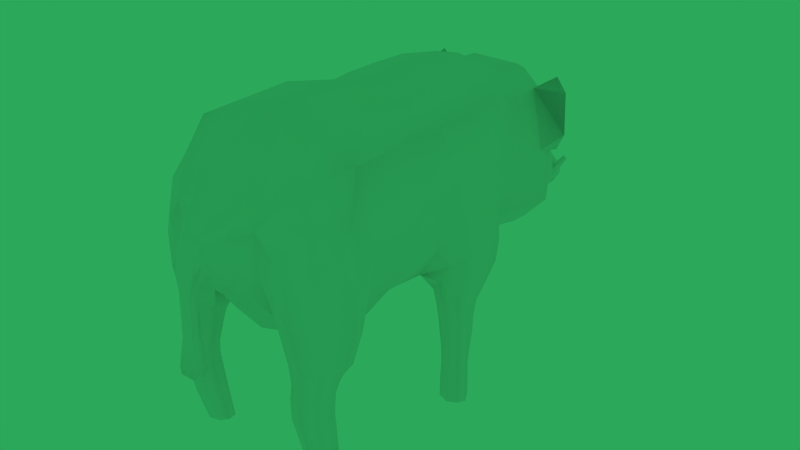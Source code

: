 # Source: boar.blend  (saved by Blender 2.74.0; exported with 4.5.12 LTS)
import bpy
from mathutils import Matrix  # noqa: F401  (used for matrix-valued properties, if any)

bpy.ops.wm.read_factory_settings(use_empty=True)
scene = bpy.context.scene
scene.name = 'Scene'

# ---- collections
col_collection_1 = bpy.data.collections.new('Collection 1'); scene.collection.children.link(col_collection_1)
col_collection_2 = bpy.data.collections.new('Collection 2'); scene.collection.children.link(col_collection_2)

# ---- materials (node trees are filled in below, after node groups)
mat_material = bpy.data.materials.new('Material')
mat_material.alpha_threshold = 0.0
mat_material.use_transparent_shadow = False
mat_material.roughness = 0.5

# ---- material node trees

# ---- world
world_world = bpy.data.worlds.new('World'); scene.world = world_world
world_world.color = (0.02469, 0.3931, 0.102)
world_world.use_sun_shadow = False
world_world.sun_shadow_jitter_overblur = 0.0
world_world.cycles.sampling_method = 'MANUAL'
world_world.cycles.sample_map_resolution = 256

# ---- meshes
me_cube_007 = bpy.data.meshes.new('Cube.007')
me_cube_007.from_pydata([(0.6391, -0.1376, 0.05192), (0.08151, -0.5738, -0.04079), (0.1791, 0.32, -0.5378), (0.04851, -0.7754, -0.2562), (0.1782, -0.5993, 0.1496), (0.4239, 1.805, 0.04731), (0.1702, 1.867, 0.5548), (0.3373, 2.083, -0.1237), (0.1188, 2.074, 0.2529), (0.1659, -0.2457, -0.4089), (0.09342, -0.7543, 0.1709), (0.04671, -0.7801, -0.524), (0.0237, -0.7423, -0.2378), (0.5508, -0.3901, -0.1046), (0.3524, -0.4374, -0.4725), (0.3404, -0.5348, -0.0382), (0.5026, -0.4056, 0.3675), (0.3725, -0.4559, -0.6677), (0.558, -0.1566, -0.5157), (0.5359, -0.3601, -0.4859), (0.3576, -0.2339, -0.4892), (0.3858, -0.3985, -1.02), (0.5161, -0.253, -0.6677), (0.5286, -0.4124, -0.66), (0.3599, -0.2965, -0.6754), (0.4443, -0.2503, -1.272), (0.5027, -0.2335, -1.02), (0.5238, -0.3705, -1.012), (0.3648, -0.2615, -1.028), (0.0237, -0.8086, -0.2746), (0.04671, -0.7284, 0.2983), (0.04671, -0.7908, 0.1096), (0.2215, -0.3662, 0.5748), (0.2119, 2.028, -0.4897), (0.243, 1.805, -0.5209), (0.09669, -0.6504, 0.3507), (0.2911, 0.2761, 0.7685), (0.1489, 0.9783, -0.4439), (0.274, 0.9783, 0.693), (0.2221, 1.458, 0.6242), (0.1816, 1.458, -0.5097), (0.5752, 1.028, -0.2965), (0.4624, 1.102, -0.5328), (0.4809, 0.9592, -0.7306), (0.4683, 0.7287, -0.5335), (0.5942, 0.9167, -0.5332), (0.3365, 0.9143, -0.5332), (0.4857, 0.9312, -0.9348), (0.4861, 0.7568, -0.7306), (0.586, 0.8586, -0.7306), (0.381, 0.8573, -0.7306), (0.4873, 0.9158, -1.176), (0.4903, 0.7801, -0.9348), (0.5818, 0.8562, -0.9348), (0.3942, 0.8552, -0.9348), (0.4896, 0.8464, -1.32), (0.4919, 0.7771, -1.176), (0.583, 0.8469, -1.176), (0.3963, 0.846, -1.176), (0.548, 1.026, 0.272), (0.1732, 2.384, -0.3735), (0.07152, 2.436, -0.2226), (0.06949, 2.549, -0.4522), (0.5252, 0.4256, 0.08303), (0.1032, 2.3, -0.4857), (0.4313, 1.418, 0.04488), (0.4786, 1.25, -0.3452), (0.4869, 0.7728, -0.3461), (0.2792, 0.6644, 0.6769), (0.4102, -0.376, 0.5251), (0.2611, -0.524, 0.06143), (0.3742, 0.3573, -0.3553), (0.1217, -0.4198, -0.228), (0.1146, -0.6972, 0.1962), (0.02832, -0.7232, 0.024), (0.1464, -0.5674, 0.001505), (0.1654, -0.6376, 0.3004), (0.2703, 0.9623, -0.4662), (0.4795, 0.9902, 0.5877), (0.1847, 1.671, 0.5579), (0.4089, 1.637, 0.0467), (0.1557, 1.977, 0.4935), (0.4095, 1.943, 0.004478), (0.4118, 1.805, -0.3333), (0.3126, 1.851, 0.4279), (0.08246, 2.251, -0.03235), (0.2415, 2.226, -0.2717), (0.3428, 2.042, -0.3807), (0.2375, 2.09, 0.1418), (0.1762, 2.323, -0.4547), (0.06801, 2.586, -0.3775), (0.5141, 0.3135, 0.5971), (0.3063, -0.2191, -0.3987), (0.1959, -0.01225, -0.5283), (0.5771, 0.03014, 0.1278), (0.08174, -0.7817, 0.1249), (0.0237, -0.8017, -0.008586), (0.04851, -0.772, 0.01543), (0.08174, -0.7349, 0.2665), (0.04671, -0.7333, -0.4741), (0.04671, -0.8269, -0.491), (0.08174, -0.7801, -0.4826), (0.04231, -0.7506, -0.2424), (0.04231, -0.8003, -0.27), (0.5425, -0.4214, 0.1549), (0.4317, -0.5256, -0.1075), (0.5434, -0.3552, -0.3415), (0.6367, -0.2277, -0.04714), (0.5952, -0.1168, -0.3158), (0.6245, -0.2302, 0.3483), (0.3391, -0.4666, -0.3044), (0.3853, -0.5464, 0.2208), (0.3582, -0.2673, -0.5823), (0.5303, -0.3856, -0.5785), (0.5222, -0.2157, -0.5839), (0.3678, -0.4372, -0.5809), (0.4441, -0.4496, -0.4951), (0.3067, -0.355, -0.4489), (0.4614, -0.1444, -0.5251), (0.5896, -0.239, -0.4831), (0.361, -0.3013, -0.8015), (0.5276, -0.4156, -0.7861), (0.5131, -0.2613, -0.7938), (0.3755, -0.4556, -0.7938), (0.4537, -0.474, -0.6619), (0.3271, -0.3871, -0.6735), (0.4349, -0.2349, -0.6735), (0.5614, -0.3218, -0.6619), (0.3778, -0.2122, -1.263), (0.5108, -0.3032, -1.258), (0.4852, -0.1999, -1.261), (0.4034, -0.3155, -1.261), (0.4601, -0.4187, -1.014), (0.3408, -0.337, -1.026), (0.4285, -0.2132, -1.026), (0.5477, -0.295, -1.014), (0.1608, 0.6753, -0.452), (0.1534, -0.5457, 0.4283), (0.05921, -0.7035, 0.3114), (0.1555, 1.237, -0.4905), (0.2114, 1.647, -0.5056), (0.2448, 1.932, -0.5283), (0.1599, 2.135, -0.4664), (0.2791, -0.09715, 0.7445), (0.04671, -0.7494, 0.2512), (0.0, -0.7423, -0.2378), (0.0, -0.8086, -0.2746), (0.0, -0.7801, -0.524), (0.0, -0.7284, 0.2983), (0.0, -0.7908, 0.1096), (0.0, -0.293, -0.4441), (0.0, -0.3662, 0.5677), (0.0, 2.543, -0.449), (0.0, 2.074, 0.3065), (0.0, 1.869, 0.5548), (0.0, 2.028, -0.5285), (0.0, 1.458, 0.6959), (0.0, 1.805, -0.5517), (0.0, -0.6504, 0.3507), (0.0, 0.2761, 0.837), (0.0, 0.3741, -0.6143), (0.0, -0.5993, -0.03016), (0.0, 0.9783, -0.4439), (0.2595, 1.237, 0.6903), (0.3348, 1.448, -0.33), (0.3855, 1.448, 0.4794), (0.0, 0.9783, 0.7647), (0.0, 1.458, -0.529), (0.5547, 0.8543, -0.3091), (0.5495, 1.193, -0.3085), (0.5935, 0.977, -0.4294), (0.5548, 1.05, -0.08065), (0.4654, 0.7319, -0.4422), (0.4587, 1.211, -0.4411), (0.3669, 0.8681, -0.6271), (0.5881, 0.8697, -0.6271), (0.4802, 0.7436, -0.6272), (0.4747, 0.9943, -0.627), (0.365, 1.058, -0.5329), (0.5612, 1.053, -0.5329), (0.5627, 0.7797, -0.5334), (0.3723, 0.7711, -0.5334), (0.3872, 0.8603, -0.8357), (0.585, 0.8615, -0.8357), (0.4885, 0.7689, -0.8357), (0.4836, 0.9529, -0.8357), (0.4033, 0.9352, -0.7306), (0.5598, 0.9325, -0.7306), (0.5611, 0.7844, -0.7306), (0.4098, 0.7798, -0.7306), (0.3984, 0.8483, -1.043), (0.58, 0.8492, -1.043), (0.4914, 0.7848, -1.043), (0.487, 0.9127, -1.043), (0.4148, 0.9134, -0.9348), (0.5578, 0.9113, -0.9348), (0.559, 0.8008, -0.9348), (0.4205, 0.7973, -0.9348), (0.3986, 0.846, -1.31), (0.5806, 0.8469, -1.31), (0.4918, 0.7703, -1.31), (0.4874, 0.9226, -1.31), (0.4168, 0.8994, -1.176), (0.559, 0.8975, -1.176), (0.5602, 0.796, -1.176), (0.4225, 0.7928, -1.176), (0.4598, 0.6981, -0.2136), (0.4358, 1.294, -0.2231), (0.1368, 2.539, -0.4474), (0.1308, 2.435, -0.2838), (0.07157, 2.484, -0.5199), (0.0, 2.413, -0.1757), (0.0, 2.295, -0.4915), (0.5377, 0.7613, 0.2181), (0.5157, 1.238, 0.2225), (0.3252, 0.702, -0.427), (0.2396, -0.4, -0.2425), (0.4835, 0.6886, 0.5622), (0.2829, -0.5517, 0.349), (0.1027, -0.702, 0.2826), (0.05004, -0.7343, 0.03496), (0.4533, 1.237, 0.5734), (0.3136, 1.231, -0.4283), (0.3317, 1.644, 0.4301), (0.3736, 1.644, -0.3233), (0.2922, 1.977, 0.3672), (0.4063, 1.936, -0.3558), (0.1739, 2.28, -0.1183), (0.2572, 2.159, -0.4123), (0.1238, 2.492, -0.4945), (0.1193, 2.568, -0.3917), (0.5611, -0.109, 0.6253), (0.4547, -0.01997, -0.3862), (0.07266, -0.7545, 0.2213), (0.04231, -0.7943, -0.002582), (0.07266, -0.7454, -0.4391), (0.07266, -0.8148, -0.4616), (0.6063, -0.2871, 0.1623), (0.4493, -0.5159, 0.09426), (0.4361, -0.4705, -0.3528), (0.6227, -0.2081, -0.3263), (0.3224, -0.3651, -0.5794), (0.4411, -0.1991, -0.601), (0.4514, -0.4538, -0.5822), (0.5662, -0.2877, -0.5757), (0.3302, -0.3885, -0.7996), (0.4334, -0.2427, -0.7996), (0.4551, -0.4742, -0.788), (0.5583, -0.3284, -0.788), (0.3628, -0.2738, -1.254), (0.4258, -0.1849, -1.254), (0.4628, -0.3422, -1.25), (0.5258, -0.2533, -1.25), (0.0, 0.6644, 0.7487), (0.0, 0.6699, -0.4895), (0.0, -0.5457, 0.4283), (0.0, -0.4635, -0.2311), (0.0, -0.7035, 0.3114), (0.0, -0.7266, 0.02665), (0.0, 1.237, -0.5047), (0.0, 1.68, 0.5579), (0.0, 1.647, -0.5318), (0.0, 1.971, 0.502), (0.0, 1.932, -0.5579), (0.0, 2.216, 0.03973), (0.0, 2.134, -0.4885), (0.0, 2.588, -0.3614), (0.0, 2.477, -0.5179), (0.0, -0.09715, 0.8131), (0.0, 0.02458, -0.6403), (0.0, -0.7494, 0.2512), (0.0, -0.8017, -0.008586), (0.0, -0.7333, -0.4741), (0.0, -0.8269, -0.491), (0.0, 1.237, 0.7621), (0.5338, 0.8608, -0.1157), (0.5619, 0.8015, -0.4328), (0.5223, 1.213, -0.1144), (0.5594, 1.15, -0.4321), (0.3911, 0.9646, -0.6271), (0.398, 0.772, -0.6272), (0.5597, 0.9612, -0.6271), (0.5611, 0.7778, -0.6272), (0.4088, 0.9311, -0.8357), (0.415, 0.7897, -0.8357), (0.5597, 0.9286, -0.8357), (0.5609, 0.794, -0.8357), (0.4183, 0.8976, -1.043), (0.4239, 0.7993, -1.043), (0.5568, 0.8959, -1.043), (0.5579, 0.8023, -1.043), (0.4192, 0.9036, -1.301), (0.4244, 0.7885, -1.301), (0.5568, 0.9019, -1.301), (0.5581, 0.7917, -1.301), (0.5347, 1.897, 0.1476), (0.4271, 1.937, 0.006098), (0.5307, 1.885, 0.4352), (0.3617, 1.953, 0.381), (0.4652, 1.925, 0.02523), (0.4471, 1.909, 0.5185), (0.1293, 2.434, -0.4448), (0.2209, 2.47, -0.2839), (0.1422, 2.404, -0.4667), (0.2316, 2.46, -0.2886), (0.1436, 2.367, -0.4517), (0.2321, 2.446, -0.2829), (0.1323, 2.36, -0.4148), (0.222, 2.442, -0.2725), (0.1171, 2.392, -0.3868), (0.2094, 2.452, -0.2664), (0.1156, 2.429, -0.4019), (0.2088, 2.466, -0.2721)], [], [(0, 108, 232, 94), (0, 94, 231, 109), (0, 109, 237, 107), (0, 107, 240, 108), (1, 161, 256, 72), (1, 72, 216, 75), (1, 75, 220, 74), (1, 74, 258, 161), (2, 93, 269, 160), (2, 160, 254, 136), (2, 136, 215, 71), (2, 71, 232, 93), (3, 102, 220, 97), (3, 97, 234, 103), (3, 103, 236, 101), (3, 101, 235, 102), (4, 75, 216, 70), (4, 70, 218, 76), (4, 76, 219, 73), (4, 73, 220, 75), (5, 84, 223, 80), (5, 80, 224, 83), (5, 83, 226, 82), (225, 84, 297, 300, 298), (6, 154, 260, 79), (6, 79, 223, 84), (6, 84, 225, 81), (6, 81, 262, 154), (7, 88, 225, 82), (7, 82, 226, 87), (7, 87, 228, 86), (7, 86, 227, 88), (8, 153, 262, 81), (8, 81, 225, 88), (8, 88, 227, 85), (8, 85, 264, 153), (9, 72, 256, 150), (9, 150, 269, 93), (9, 93, 232, 92), (9, 92, 216, 72), (10, 97, 220, 73), (10, 73, 219, 98), (10, 98, 233, 95), (10, 95, 234, 97), (11, 147, 272, 99), (11, 99, 235, 101), (11, 101, 236, 100), (11, 100, 273, 147), (12, 145, 258, 74), (12, 74, 220, 102), (12, 102, 235, 99), (12, 99, 272, 145), (13, 107, 237, 104), (13, 104, 238, 105), (13, 105, 239, 106), (13, 106, 240, 107), (14, 116, 239, 110), (14, 110, 216, 117), (14, 117, 241, 115), (14, 115, 243, 116), (15, 111, 218, 70), (15, 70, 216, 110), (15, 110, 239, 105), (15, 105, 238, 111), (16, 109, 231, 69), (16, 69, 218, 111), (16, 111, 238, 104), (16, 104, 237, 109), (17, 124, 243, 115), (17, 115, 241, 125), (17, 125, 245, 123), (17, 123, 247, 124), (18, 118, 232, 108), (18, 108, 240, 119), (18, 119, 244, 114), (18, 114, 242, 118), (19, 119, 240, 106), (19, 106, 239, 116), (19, 116, 243, 113), (19, 113, 244, 119), (20, 117, 216, 92), (20, 92, 232, 118), (20, 118, 242, 112), (20, 112, 241, 117), (21, 132, 247, 123), (21, 123, 245, 133), (21, 133, 249, 131), (21, 131, 251, 132), (22, 126, 242, 114), (22, 114, 244, 127), (22, 127, 248, 122), (22, 122, 246, 126), (23, 127, 244, 113), (23, 113, 243, 124), (23, 124, 247, 121), (23, 121, 248, 127), (24, 125, 241, 112), (24, 112, 242, 126), (24, 126, 246, 120), (24, 120, 245, 125), (25, 131, 249, 128), (25, 128, 250, 130), (25, 130, 252, 129), (25, 129, 251, 131), (26, 134, 246, 122), (26, 122, 248, 135), (26, 135, 252, 130), (26, 130, 250, 134), (27, 135, 248, 121), (27, 121, 247, 132), (27, 132, 251, 129), (27, 129, 252, 135), (28, 133, 245, 120), (28, 120, 246, 134), (28, 134, 250, 128), (28, 128, 249, 133), (29, 103, 234, 96), (29, 96, 271, 146), (29, 146, 273, 100), (29, 100, 236, 103), (30, 98, 219, 138), (30, 138, 257, 148), (30, 148, 270, 144), (30, 144, 233, 98), (31, 95, 233, 144), (31, 144, 270, 149), (31, 149, 271, 96), (31, 96, 234, 95), (32, 137, 218, 69), (32, 69, 231, 143), (32, 143, 268, 151), (32, 151, 255, 137), (33, 87, 226, 141), (33, 141, 263, 155), (33, 155, 265, 142), (33, 142, 228, 87), (34, 83, 224, 140), (34, 140, 261, 157), (34, 157, 263, 141), (34, 141, 226, 83), (35, 76, 218, 137), (35, 137, 255, 158), (35, 158, 257, 138), (35, 138, 219, 76), (36, 143, 231, 91), (36, 91, 217, 68), (36, 68, 253, 159), (36, 159, 268, 143), (37, 77, 215, 136), (37, 136, 254, 162), (37, 162, 259, 139), (37, 139, 222, 77), (38, 166, 253, 68), (38, 68, 217, 78), (38, 78, 221, 163), (38, 163, 274, 166), (39, 156, 274, 163), (39, 163, 221, 165), (39, 165, 223, 79), (39, 79, 260, 156), (40, 164, 222, 139), (40, 139, 259, 167), (40, 167, 261, 140), (40, 140, 224, 164), (41, 171, 275, 168), (41, 168, 276, 170), (41, 170, 278, 169), (41, 169, 277, 171), (42, 178, 222, 173), (42, 173, 278, 179), (42, 179, 281, 177), (42, 177, 279, 178), (43, 186, 279, 177), (43, 177, 281, 187), (43, 187, 285, 185), (43, 185, 283, 186), (44, 180, 276, 172), (44, 172, 215, 181), (44, 181, 280, 176), (44, 176, 282, 180), (45, 179, 278, 170), (45, 170, 276, 180), (45, 180, 282, 175), (45, 175, 281, 179), (46, 181, 215, 77), (46, 77, 222, 178), (46, 178, 279, 174), (46, 174, 280, 181), (47, 194, 283, 185), (47, 185, 285, 195), (47, 195, 289, 193), (47, 193, 287, 194), (48, 188, 282, 176), (48, 176, 280, 189), (48, 189, 284, 184), (48, 184, 286, 188), (49, 187, 281, 175), (49, 175, 282, 188), (49, 188, 286, 183), (49, 183, 285, 187), (50, 189, 280, 174), (50, 174, 279, 186), (50, 186, 283, 182), (50, 182, 284, 189), (51, 202, 287, 193), (51, 193, 289, 203), (51, 203, 293, 201), (51, 201, 291, 202), (52, 196, 286, 184), (52, 184, 284, 197), (52, 197, 288, 192), (52, 192, 290, 196), (53, 195, 285, 183), (53, 183, 286, 196), (53, 196, 290, 191), (53, 191, 289, 195), (54, 197, 284, 182), (54, 182, 283, 194), (54, 194, 287, 190), (54, 190, 288, 197), (55, 200, 292, 198), (55, 198, 291, 201), (55, 201, 293, 199), (55, 199, 294, 200), (56, 204, 290, 192), (56, 192, 288, 205), (56, 205, 292, 200), (56, 200, 294, 204), (57, 203, 289, 191), (57, 191, 290, 204), (57, 204, 294, 199), (57, 199, 293, 203), (58, 205, 288, 190), (58, 190, 287, 202), (58, 202, 291, 198), (58, 198, 292, 205), (59, 78, 217, 213), (59, 213, 275, 171), (59, 171, 277, 214), (59, 214, 221, 78), (60, 209, 227, 86), (60, 86, 228, 89), (60, 89, 229, 208), (60, 208, 230, 209), (61, 211, 264, 85), (61, 85, 227, 209), (61, 209, 230, 90), (61, 90, 266, 211), (62, 152, 266, 90), (62, 90, 230, 208), (62, 208, 229, 210), (62, 210, 267, 152), (63, 213, 217, 91), (63, 91, 231, 94), (63, 94, 232, 71), (63, 71, 215, 206), (63, 206, 275, 213), (64, 89, 228, 142), (64, 142, 265, 212), (64, 212, 267, 210), (64, 210, 229, 89), (65, 165, 221, 214), (65, 214, 277, 207), (65, 207, 222, 164), (65, 164, 224, 80), (65, 80, 223, 165), (66, 173, 222, 207), (66, 207, 277, 169), (66, 169, 278, 173), (67, 168, 275, 206), (67, 206, 215, 172), (67, 172, 276, 168), (295, 299, 300, 297), (82, 225, 298, 296), (84, 5, 295, 297), (5, 82, 296, 299, 295), (299, 296, 298, 300), (301, 302, 304, 303), (303, 304, 306, 305), (305, 306, 308, 307), (307, 308, 310, 309), (304, 302, 312, 310, 308, 306), (311, 312, 302, 301), (309, 310, 312, 311)])
me_cube_007.polygons.foreach_set('use_smooth', [True] * 284)
_k = set([(90, 230), (90, 266), (128, 249), (128, 250), (129, 251), (129, 252), (130, 250), (130, 252), (131, 249), (131, 251), (152, 266), (152, 267), (198, 291), (198, 292), (199, 293), (199, 294), (200, 292), (200, 294), (201, 291), (201, 293), (208, 229), (208, 230), (210, 229), (210, 267), (302, 304), (302, 312), (304, 306), (306, 308), (308, 310), (310, 312)])
me_cube_007.attributes.new('sharp_edge', 'BOOLEAN', 'EDGE').data.foreach_set('value', [ (min(e.vertices), max(e.vertices)) in _k for e in me_cube_007.edges])
_uv = me_cube_007.uv_layers.new(name='projection-test')
_uv.uv.foreach_set('vector', [0.2647, 0.6283, 0.2607, 0.5076, 0.2818, 0.4957, 0.2997, 0.6505, 0.2647, 0.6283, 0.2997, 0.6505, 0.2811, 0.8069, 0.2525, 0.7348, 0.2647, 0.6283, 0.2525, 0.7348, 0.2376, 0.678, 0.2451, 0.6006, 0.2647, 0.6283, 0.2451, 0.6006, 0.241, 0.5011, 0.2607, 0.5076, 0.1615, 0.5737, 0.1562, 0.5775, 0.1942, 0.5581, 0.2026, 0.5523, 0.1615, 0.5737, 0.2026, 0.5523, 0.2081, 0.5504, 0.1653, 0.5937, 0.1615, 0.5737, 0.1653, 0.5937, 0.1266, 0.5888, 0.1286, 0.57, 0.1615, 0.5737, 0.1286, 0.57, 0.1273, 0.5709, 0.1562, 0.5775, 0.3582, 0.4757, 0.287, 0.4858, 0.2822, 0.4872, 0.3559, 0.476, 0.3582, 0.4757, 0.3559, 0.476, 0.4346, 0.4751, 0.4352, 0.475, 0.3582, 0.4757, 0.4352, 0.475, 0.4422, 0.4756, 0.3646, 0.517, 0.3582, 0.4757, 0.3646, 0.517, 0.2818, 0.4957, 0.287, 0.4858, 0.1102, 0.5303, 0.1147, 0.5299, 0.1266, 0.5888, 0.1163, 0.5927, 0.1102, 0.5303, 0.1163, 0.5927, 0.1122, 0.5931, 0.1058, 0.5307, 0.1102, 0.5303, 0.1058, 0.5307, 0.1057, 0.4982, 0.1086, 0.4865, 0.1102, 0.5303, 0.1086, 0.4865, 0.1123, 0.4976, 0.1147, 0.5299, 0.166, 0.6613, 0.1653, 0.5937, 0.2081, 0.5504, 0.1865, 0.6521, 0.166, 0.6613, 0.1865, 0.6521, 0.1857, 0.7494, 0.1654, 0.7299, 0.166, 0.6613, 0.1654, 0.7299, 0.1504, 0.7216, 0.1412, 0.6625, 0.166, 0.6613, 0.1412, 0.6625, 0.1266, 0.5888, 0.1653, 0.5937, 0.6937, 0.5276, 0.7144, 0.6386, 0.6578, 0.6954, 0.6479, 0.5845, 0.6937, 0.5276, 0.6479, 0.5845, 0.6413, 0.4782, 0.673, 0.4166, 0.6937, 0.5276, 0.673, 0.4166, 0.6976, 0.3516, 0.729, 0.4595, 0.7605, 0.5675, 0.7144, 0.6386, 0.7144, 0.6386, 0.7374, 0.603, 0.7605, 0.5675, 0.7213, 0.6756, 0.7213, 0.6756, 0.6611, 0.7324, 0.6611, 0.7324, 0.7213, 0.6756, 0.6611, 0.7324, 0.6578, 0.6954, 0.7144, 0.6386, 0.7213, 0.6756, 0.7144, 0.6386, 0.7605, 0.5675, 0.7709, 0.6035, 0.7213, 0.6756, 0.7709, 0.6035, 0.7709, 0.6035, 0.7213, 0.6756, 0.747, 0.4022, 0.7771, 0.4856, 0.7605, 0.5675, 0.729, 0.4595, 0.747, 0.4022, 0.729, 0.4595, 0.6976, 0.3516, 0.717, 0.3187, 0.747, 0.4022, 0.717, 0.3187, 0.7354, 0.2996, 0.7589, 0.3539, 0.747, 0.4022, 0.7589, 0.3539, 0.7823, 0.4081, 0.7771, 0.4856, 0.7871, 0.5134, 0.7871, 0.5134, 0.7709, 0.6035, 0.7709, 0.6035, 0.7871, 0.5134, 0.7709, 0.6035, 0.7605, 0.5675, 0.7771, 0.4856, 0.7871, 0.5134, 0.7771, 0.4856, 0.7823, 0.4081, 0.7901, 0.4262, 0.7871, 0.5134, 0.7901, 0.4262, 0.7901, 0.4262, 0.7871, 0.5134, 0.2398, 0.5171, 0.2026, 0.5523, 0.1942, 0.5581, 0.2322, 0.5213, 0.2398, 0.5171, 0.2322, 0.5213, 0.2822, 0.4872, 0.287, 0.4858, 0.2398, 0.5171, 0.287, 0.4858, 0.2818, 0.4957, 0.2425, 0.5015, 0.2398, 0.5171, 0.2425, 0.5015, 0.2081, 0.5504, 0.2026, 0.5523, 0.1302, 0.6631, 0.1163, 0.5927, 0.1266, 0.5888, 0.1412, 0.6625, 0.1302, 0.6631, 0.1412, 0.6625, 0.1504, 0.7216, 0.1436, 0.719, 0.1302, 0.6631, 0.1436, 0.719, 0.1383, 0.7047, 0.1272, 0.6634, 0.1302, 0.6631, 0.1272, 0.6634, 0.1122, 0.5931, 0.1163, 0.5927, 0.108, 0.4719, 0.108, 0.4719, 0.1131, 0.4861, 0.1131, 0.4861, 0.108, 0.4719, 0.1131, 0.4861, 0.1123, 0.4976, 0.1086, 0.4865, 0.108, 0.4719, 0.1086, 0.4865, 0.1057, 0.4982, 0.1041, 0.4869, 0.108, 0.4719, 0.1041, 0.4869, 0.1041, 0.4869, 0.108, 0.4719, 0.1162, 0.5298, 0.1162, 0.5298, 0.1273, 0.5709, 0.1286, 0.57, 0.1162, 0.5298, 0.1286, 0.57, 0.1266, 0.5888, 0.1147, 0.5299, 0.1162, 0.5298, 0.1147, 0.5299, 0.1123, 0.4976, 0.1131, 0.4861, 0.1162, 0.5298, 0.1131, 0.4861, 0.1131, 0.4861, 0.1162, 0.5298, 0.212, 0.5928, 0.2451, 0.6006, 0.2376, 0.678, 0.2105, 0.6839, 0.212, 0.5928, 0.2105, 0.6839, 0.1902, 0.6678, 0.1854, 0.6025, 0.212, 0.5928, 0.1854, 0.6025, 0.1917, 0.5143, 0.2127, 0.5034, 0.212, 0.5928, 0.2127, 0.5034, 0.241, 0.5011, 0.2451, 0.6006, 0.1916, 0.4559, 0.1887, 0.446, 0.1917, 0.5143, 0.194, 0.5338, 0.1916, 0.4559, 0.194, 0.5338, 0.2081, 0.5504, 0.2085, 0.4632, 0.1916, 0.4559, 0.2085, 0.4632, 0.1975, 0.3953, 0.1838, 0.3904, 0.1916, 0.4559, 0.1838, 0.3904, 0.1813, 0.3892, 0.1887, 0.446, 0.1849, 0.6274, 0.1856, 0.7097, 0.1857, 0.7494, 0.1865, 0.6521, 0.1849, 0.6274, 0.1865, 0.6521, 0.2081, 0.5504, 0.194, 0.5338, 0.1849, 0.6274, 0.194, 0.5338, 0.1917, 0.5143, 0.1854, 0.6025, 0.1849, 0.6274, 0.1854, 0.6025, 0.1902, 0.6678, 0.1856, 0.7097, 0.2171, 0.7537, 0.2525, 0.7348, 0.2811, 0.8069, 0.2251, 0.7981, 0.2171, 0.7537, 0.2251, 0.7981, 0.1857, 0.7494, 0.1856, 0.7097, 0.2171, 0.7537, 0.1856, 0.7097, 0.1902, 0.6678, 0.2105, 0.6839, 0.2171, 0.7537, 0.2105, 0.6839, 0.2376, 0.678, 0.2525, 0.7348, 0.1766, 0.3341, 0.1747, 0.3355, 0.1813, 0.3892, 0.1838, 0.3904, 0.1766, 0.3341, 0.1838, 0.3904, 0.1975, 0.3953, 0.1863, 0.3359, 0.1766, 0.3341, 0.1863, 0.3359, 0.1813, 0.2743, 0.1743, 0.2754, 0.1766, 0.3341, 0.1743, 0.2754, 0.1725, 0.2766, 0.1747, 0.3355, 0.2476, 0.4457, 0.2546, 0.4565, 0.2818, 0.4957, 0.2607, 0.5076, 0.2476, 0.4457, 0.2607, 0.5076, 0.241, 0.5011, 0.2266, 0.4375, 0.2476, 0.4457, 0.2266, 0.4375, 0.2085, 0.3894, 0.2287, 0.4047, 0.2476, 0.4457, 0.2287, 0.4047, 0.2377, 0.4164, 0.2546, 0.4565, 0.2036, 0.4387, 0.2266, 0.4375, 0.241, 0.5011, 0.2127, 0.5034, 0.2036, 0.4387, 0.2127, 0.5034, 0.1917, 0.5143, 0.1887, 0.446, 0.2036, 0.4387, 0.1887, 0.446, 0.1813, 0.3892, 0.1911, 0.3865, 0.2036, 0.4387, 0.1911, 0.3865, 0.2085, 0.3894, 0.2266, 0.4375, 0.2355, 0.4629, 0.2085, 0.4632, 0.2081, 0.5504, 0.2425, 0.5015, 0.2355, 0.4629, 0.2425, 0.5015, 0.2818, 0.4957, 0.2546, 0.4565, 0.2355, 0.4629, 0.2546, 0.4565, 0.2377, 0.4164, 0.2214, 0.4086, 0.2355, 0.4629, 0.2214, 0.4086, 0.1975, 0.3953, 0.2085, 0.4632, 0.181, 0.2024, 0.1783, 0.2041, 0.1725, 0.2766, 0.1743, 0.2754, 0.181, 0.2024, 0.1743, 0.2754, 0.1813, 0.2743, 0.1888, 0.1998, 0.181, 0.2024, 0.1888, 0.1998, 0.1999, 0.1353, 0.1923, 0.1312, 0.181, 0.2024, 0.1923, 0.1312, 0.188, 0.1403, 0.1783, 0.2041, 0.2076, 0.3464, 0.2139, 0.3533, 0.2377, 0.4164, 0.2287, 0.4047, 0.2076, 0.3464, 0.2287, 0.4047, 0.2085, 0.3894, 0.1936, 0.3365, 0.2076, 0.3464, 0.1936, 0.3365, 0.1868, 0.2751, 0.1948, 0.2761, 0.2076, 0.3464, 0.1948, 0.2761, 0.1978, 0.2769, 0.2139, 0.3533, 0.1815, 0.3345, 0.1936, 0.3365, 0.2085, 0.3894, 0.1911, 0.3865, 0.1815, 0.3345, 0.1911, 0.3865, 0.1813, 0.3892, 0.1747, 0.3355, 0.1815, 0.3345, 0.1747, 0.3355, 0.1725, 0.2766, 0.178, 0.2758, 0.1815, 0.3345, 0.178, 0.2758, 0.1868, 0.2751, 0.1936, 0.3365, 0.2028, 0.3461, 0.1863, 0.3359, 0.1975, 0.3953, 0.2214, 0.4086, 0.2028, 0.3461, 0.2214, 0.4086, 0.2377, 0.4164, 0.2139, 0.3533, 0.2028, 0.3461, 0.2139, 0.3533, 0.1978, 0.2769, 0.1912, 0.2756, 0.2028, 0.3461, 0.1912, 0.2756, 0.1813, 0.2743, 0.1863, 0.3359, 0.2043, 0.1202, 0.1923, 0.1312, 0.1999, 0.1353, 0.211, 0.1259, 0.2043, 0.1202, 0.211, 0.1259, 0.2153, 0.1325, 0.2133, 0.1274, 0.2043, 0.1202, 0.2133, 0.1274, 0.2033, 0.1375, 0.1946, 0.1327, 0.2043, 0.1202, 0.1946, 0.1327, 0.188, 0.1403, 0.1923, 0.1312, 0.2009, 0.1987, 0.2037, 0.1971, 0.1978, 0.2769, 0.1948, 0.2761, 0.2009, 0.1987, 0.1948, 0.2761, 0.1868, 0.2751, 0.1932, 0.2014, 0.2009, 0.1987, 0.1932, 0.2014, 0.2033, 0.1375, 0.2133, 0.1274, 0.2009, 0.1987, 0.2133, 0.1274, 0.2153, 0.1325, 0.2037, 0.1971, 0.184, 0.2034, 0.1932, 0.2014, 0.1868, 0.2751, 0.178, 0.2758, 0.184, 0.2034, 0.178, 0.2758, 0.1725, 0.2766, 0.1783, 0.2041, 0.184, 0.2034, 0.1783, 0.2041, 0.188, 0.1403, 0.1946, 0.1327, 0.184, 0.2034, 0.1946, 0.1327, 0.2033, 0.1375, 0.1932, 0.2014, 0.198, 0.1977, 0.1888, 0.1998, 0.1813, 0.2743, 0.1912, 0.2756, 0.198, 0.1977, 0.1912, 0.2756, 0.1978, 0.2769, 0.2037, 0.1971, 0.198, 0.1977, 0.2037, 0.1971, 0.2153, 0.1325, 0.211, 0.1259, 0.198, 0.1977, 0.211, 0.1259, 0.1999, 0.1353, 0.1888, 0.1998, 0.1043, 0.5308, 0.1058, 0.5307, 0.1122, 0.5931, 0.1108, 0.5932, 0.1043, 0.5308, 0.1108, 0.5932, 0.1108, 0.5932, 0.1043, 0.5308, 0.1043, 0.5308, 0.1043, 0.5308, 0.1041, 0.4869, 0.1041, 0.4869, 0.1043, 0.5308, 0.1041, 0.4869, 0.1057, 0.4982, 0.1058, 0.5307, 0.1481, 0.7376, 0.1436, 0.719, 0.1504, 0.7216, 0.1535, 0.7413, 0.1481, 0.7376, 0.1535, 0.7413, 0.1535, 0.7413, 0.1481, 0.7376, 0.1481, 0.7376, 0.1481, 0.7376, 0.1414, 0.7191, 0.1414, 0.7191, 0.1481, 0.7376, 0.1414, 0.7191, 0.1383, 0.7047, 0.1436, 0.719, 0.1261, 0.6635, 0.1272, 0.6634, 0.1383, 0.7047, 0.1414, 0.7191, 0.1261, 0.6635, 0.1414, 0.7191, 0.1414, 0.7191, 0.1261, 0.6635, 0.1261, 0.6635, 0.1261, 0.6635, 0.1108, 0.5932, 0.1108, 0.5932, 0.1261, 0.6635, 0.1108, 0.5932, 0.1122, 0.5931, 0.1272, 0.6634, 0.2277, 0.8129, 0.1882, 0.7755, 0.1857, 0.7494, 0.2251, 0.7981, 0.2277, 0.8129, 0.2251, 0.7981, 0.2811, 0.8069, 0.2859, 0.8428, 0.2277, 0.8129, 0.2859, 0.8428, 0.2859, 0.8428, 0.2277, 0.8129, 0.2277, 0.8129, 0.2277, 0.8129, 0.1882, 0.7755, 0.1882, 0.7755, 0.707, 0.2909, 0.717, 0.3187, 0.6976, 0.3516, 0.6871, 0.3156, 0.707, 0.2909, 0.6871, 0.3156, 0.6871, 0.3156, 0.707, 0.2909, 0.707, 0.2909, 0.707, 0.2909, 0.7276, 0.2816, 0.7276, 0.2816, 0.707, 0.2909, 0.7276, 0.2816, 0.7354, 0.2996, 0.717, 0.3187, 0.6661, 0.3796, 0.673, 0.4166, 0.6413, 0.4782, 0.6391, 0.4428, 0.6661, 0.3796, 0.6391, 0.4428, 0.6391, 0.4428, 0.6661, 0.3796, 0.6661, 0.3796, 0.6661, 0.3796, 0.6871, 0.3156, 0.6871, 0.3156, 0.6661, 0.3796, 0.6871, 0.3156, 0.6976, 0.3516, 0.673, 0.4166, 0.1652, 0.7528, 0.1654, 0.7299, 0.1857, 0.7494, 0.1882, 0.7755, 0.1652, 0.7528, 0.1882, 0.7755, 0.1882, 0.7755, 0.1652, 0.7528, 0.1652, 0.7528, 0.1652, 0.7528, 0.1535, 0.7413, 0.1535, 0.7413, 0.1652, 0.7528, 0.1535, 0.7413, 0.1504, 0.7216, 0.1654, 0.7299, 0.365, 0.8428, 0.2859, 0.8428, 0.2811, 0.8069, 0.3686, 0.7924, 0.365, 0.8428, 0.3686, 0.7924, 0.4468, 0.7931, 0.4469, 0.8297, 0.365, 0.8428, 0.4469, 0.8297, 0.4469, 0.8297, 0.365, 0.8428, 0.365, 0.8428, 0.365, 0.8428, 0.2859, 0.8428, 0.2859, 0.8428, 0.4999, 0.4716, 0.5016, 0.4535, 0.4422, 0.4756, 0.4352, 0.475, 0.4999, 0.4716, 0.4352, 0.475, 0.4346, 0.4751, 0.4999, 0.4716, 0.4999, 0.4716, 0.4999, 0.4716, 0.5545, 0.4676, 0.5545, 0.4676, 0.4999, 0.4716, 0.5545, 0.4676, 0.5557, 0.4668, 0.5016, 0.4535, 0.5131, 0.8207, 0.5131, 0.8207, 0.4469, 0.8297, 0.4469, 0.8297, 0.5131, 0.8207, 0.4469, 0.8297, 0.4468, 0.7931, 0.5119, 0.7887, 0.5131, 0.8207, 0.5119, 0.7887, 0.5655, 0.7717, 0.5673, 0.806, 0.5131, 0.8207, 0.5673, 0.806, 0.5673, 0.806, 0.5131, 0.8207, 0.6132, 0.7762, 0.6132, 0.7762, 0.5673, 0.806, 0.5673, 0.806, 0.6132, 0.7762, 0.5673, 0.806, 0.5655, 0.7717, 0.6095, 0.7343, 0.6132, 0.7762, 0.6095, 0.7343, 0.6578, 0.6954, 0.6611, 0.7324, 0.6132, 0.7762, 0.6611, 0.7324, 0.6611, 0.7324, 0.6132, 0.7762, 0.6014, 0.465, 0.6006, 0.5009, 0.5557, 0.4668, 0.5545, 0.4676, 0.6014, 0.465, 0.5545, 0.4676, 0.5545, 0.4676, 0.6014, 0.465, 0.6014, 0.465, 0.6014, 0.465, 0.6391, 0.4428, 0.6391, 0.4428, 0.6014, 0.465, 0.6391, 0.4428, 0.6413, 0.4782, 0.6006, 0.5009, 0.502, 0.5183, 0.5043, 0.5853, 0.4561, 0.5788, 0.4593, 0.5179, 0.502, 0.5183, 0.4593, 0.5179, 0.4645, 0.4672, 0.5026, 0.4652, 0.502, 0.5183, 0.5026, 0.4652, 0.5406, 0.4612, 0.5443, 0.5109, 0.502, 0.5183, 0.5443, 0.5109, 0.5495, 0.5698, 0.5043, 0.5853, 0.5443, 0.397, 0.5355, 0.3976, 0.5557, 0.4668, 0.554, 0.4573, 0.5443, 0.397, 0.554, 0.4573, 0.5406, 0.4612, 0.5345, 0.3976, 0.5443, 0.397, 0.5345, 0.3976, 0.5292, 0.3379, 0.5351, 0.3377, 0.5443, 0.397, 0.5351, 0.3377, 0.5298, 0.3379, 0.5355, 0.3976, 0.5322, 0.2997, 0.5282, 0.2997, 0.5298, 0.3379, 0.5351, 0.3377, 0.5322, 0.2997, 0.5351, 0.3377, 0.5292, 0.3379, 0.5277, 0.2997, 0.5322, 0.2997, 0.5277, 0.2997, 0.5271, 0.2731, 0.5311, 0.2731, 0.5322, 0.2997, 0.5311, 0.2731, 0.5275, 0.2731, 0.5282, 0.2997, 0.4699, 0.4016, 0.4801, 0.401, 0.4645, 0.4672, 0.4504, 0.4653, 0.4699, 0.4016, 0.4504, 0.4653, 0.4422, 0.4756, 0.4783, 0.4011, 0.4699, 0.4016, 0.4783, 0.4011, 0.4951, 0.3387, 0.49, 0.3389, 0.4699, 0.4016, 0.49, 0.3389, 0.4962, 0.3387, 0.4801, 0.401, 0.5073, 0.3993, 0.5345, 0.3976, 0.5406, 0.4612, 0.5026, 0.4652, 0.5073, 0.3993, 0.5026, 0.4652, 0.4645, 0.4672, 0.4801, 0.401, 0.5073, 0.3993, 0.4801, 0.401, 0.4962, 0.3387, 0.5127, 0.3383, 0.5073, 0.3993, 0.5127, 0.3383, 0.5292, 0.3379, 0.5345, 0.3976, 0.5069, 0.3993, 0.4783, 0.4011, 0.4422, 0.4756, 0.5016, 0.4535, 0.5069, 0.3993, 0.5016, 0.4535, 0.5557, 0.4668, 0.5355, 0.3976, 0.5069, 0.3993, 0.5355, 0.3976, 0.5298, 0.3379, 0.5124, 0.3383, 0.5069, 0.3993, 0.5124, 0.3383, 0.4951, 0.3387, 0.4783, 0.4011, 0.5275, 0.2481, 0.5245, 0.2481, 0.5275, 0.2731, 0.5311, 0.2731, 0.5275, 0.2481, 0.5311, 0.2731, 0.5271, 0.2731, 0.5241, 0.2481, 0.5275, 0.2481, 0.5241, 0.2481, 0.523, 0.2145, 0.5261, 0.2145, 0.5275, 0.2481, 0.5261, 0.2145, 0.5234, 0.2145, 0.5245, 0.2481, 0.4981, 0.2997, 0.5027, 0.2997, 0.4962, 0.3387, 0.49, 0.3389, 0.4981, 0.2997, 0.49, 0.3389, 0.4951, 0.3387, 0.502, 0.2997, 0.4981, 0.2997, 0.502, 0.2997, 0.5036, 0.2731, 0.5001, 0.2731, 0.4981, 0.2997, 0.5001, 0.2731, 0.5044, 0.2731, 0.5027, 0.2997, 0.5153, 0.2997, 0.5277, 0.2997, 0.5292, 0.3379, 0.5127, 0.3383, 0.5153, 0.2997, 0.5127, 0.3383, 0.4962, 0.3387, 0.5027, 0.2997, 0.5153, 0.2997, 0.5027, 0.2997, 0.5044, 0.2731, 0.5157, 0.2731, 0.5153, 0.2997, 0.5157, 0.2731, 0.5271, 0.2731, 0.5277, 0.2997, 0.515, 0.2997, 0.502, 0.2997, 0.4951, 0.3387, 0.5124, 0.3383, 0.515, 0.2997, 0.5124, 0.3383, 0.5298, 0.3379, 0.5282, 0.2997, 0.515, 0.2997, 0.5282, 0.2997, 0.5275, 0.2731, 0.5155, 0.2731, 0.515, 0.2997, 0.5155, 0.2731, 0.5036, 0.2731, 0.502, 0.2997, 0.5318, 0.1622, 0.5283, 0.1622, 0.5234, 0.2145, 0.5261, 0.2145, 0.5318, 0.1622, 0.5261, 0.2145, 0.523, 0.2145, 0.5279, 0.1622, 0.5318, 0.1622, 0.5279, 0.1622, 0.5335, 0.1087, 0.5389, 0.1052, 0.5318, 0.1622, 0.5389, 0.1052, 0.5339, 0.1087, 0.5283, 0.1622, 0.502, 0.2481, 0.5055, 0.2481, 0.5044, 0.2731, 0.5001, 0.2731, 0.502, 0.2481, 0.5001, 0.2731, 0.5036, 0.2731, 0.5049, 0.2481, 0.502, 0.2481, 0.5049, 0.2481, 0.5055, 0.2145, 0.5028, 0.2145, 0.502, 0.2481, 0.5028, 0.2145, 0.506, 0.2145, 0.5055, 0.2481, 0.5148, 0.2481, 0.5241, 0.2481, 0.5271, 0.2731, 0.5157, 0.2731, 0.5148, 0.2481, 0.5157, 0.2731, 0.5044, 0.2731, 0.5055, 0.2481, 0.5148, 0.2481, 0.5055, 0.2481, 0.506, 0.2145, 0.5145, 0.2145, 0.5148, 0.2481, 0.5145, 0.2145, 0.523, 0.2145, 0.5241, 0.2481, 0.5147, 0.2481, 0.5049, 0.2481, 0.5036, 0.2731, 0.5155, 0.2731, 0.5147, 0.2481, 0.5155, 0.2731, 0.5275, 0.2731, 0.5245, 0.2481, 0.5147, 0.2481, 0.5245, 0.2481, 0.5234, 0.2145, 0.5144, 0.2145, 0.5147, 0.2481, 0.5144, 0.2145, 0.5055, 0.2145, 0.5049, 0.2481, 0.5202, 0.1006, 0.5009, 0.1052, 0.5054, 0.1087, 0.5198, 0.1052, 0.5202, 0.1006, 0.5198, 0.1052, 0.5339, 0.1087, 0.5389, 0.1052, 0.5202, 0.1006, 0.5389, 0.1052, 0.5335, 0.1087, 0.5201, 0.1052, 0.5202, 0.1006, 0.5201, 0.1052, 0.5062, 0.1087, 0.5009, 0.1052, 0.5015, 0.1622, 0.5057, 0.1622, 0.506, 0.2145, 0.5028, 0.2145, 0.5015, 0.1622, 0.5028, 0.2145, 0.5055, 0.2145, 0.505, 0.1622, 0.5015, 0.1622, 0.505, 0.1622, 0.5054, 0.1087, 0.5009, 0.1052, 0.5015, 0.1622, 0.5009, 0.1052, 0.5062, 0.1087, 0.5057, 0.1622, 0.5168, 0.1622, 0.5279, 0.1622, 0.523, 0.2145, 0.5145, 0.2145, 0.5168, 0.1622, 0.5145, 0.2145, 0.506, 0.2145, 0.5057, 0.1622, 0.5168, 0.1622, 0.5057, 0.1622, 0.5062, 0.1087, 0.5201, 0.1052, 0.5168, 0.1622, 0.5201, 0.1052, 0.5335, 0.1087, 0.5279, 0.1622, 0.5166, 0.1622, 0.505, 0.1622, 0.5055, 0.2145, 0.5144, 0.2145, 0.5166, 0.1622, 0.5144, 0.2145, 0.5234, 0.2145, 0.5283, 0.1622, 0.5166, 0.1622, 0.5283, 0.1622, 0.5339, 0.1087, 0.5198, 0.1052, 0.5166, 0.1622, 0.5198, 0.1052, 0.5054, 0.1087, 0.505, 0.1622, 0.5082, 0.6929, 0.5119, 0.7887, 0.4468, 0.7931, 0.4468, 0.683, 0.5082, 0.6929, 0.4468, 0.683, 0.4561, 0.5788, 0.5043, 0.5853, 0.5082, 0.6929, 0.5043, 0.5853, 0.5495, 0.5698, 0.56, 0.6688, 0.5082, 0.6929, 0.56, 0.6688, 0.5655, 0.7717, 0.5119, 0.7887, 0.7757, 0.313, 0.7943, 0.35, 0.7823, 0.4081, 0.7589, 0.3539, 0.7757, 0.313, 0.7589, 0.3539, 0.7354, 0.2996, 0.7571, 0.276, 0.7757, 0.313, 0.7571, 0.276, 0.7804, 0.25, 0.795, 0.2758, 0.7757, 0.313, 0.795, 0.2758, 0.8097, 0.3016, 0.7943, 0.35, 0.8005, 0.3623, 0.8005, 0.3623, 0.7901, 0.4262, 0.7901, 0.4262, 0.8005, 0.3623, 0.7901, 0.4262, 0.7823, 0.4081, 0.7943, 0.35, 0.8005, 0.3623, 0.7943, 0.35, 0.8097, 0.3016, 0.8146, 0.3102, 0.8005, 0.3623, 0.8146, 0.3102, 0.8146, 0.3102, 0.8005, 0.3623, 0.8411, 0.1846, 0.8411, 0.1846, 0.8578, 0.1977, 0.8578, 0.1977, 0.8411, 0.1846, 0.8578, 0.1977, 0.8578, 0.1977, 0.8411, 0.1846, 0.8411, 0.1846, 0.8411, 0.1846, 0.8244, 0.1716, 0.8244, 0.1716, 0.8411, 0.1846, 0.8244, 0.1716, 0.8244, 0.1716, 0.8411, 0.1846, 0.3792, 0.6413, 0.4468, 0.683, 0.4468, 0.7931, 0.3686, 0.7924, 0.3792, 0.6413, 0.3686, 0.7924, 0.2811, 0.8069, 0.2997, 0.6505, 0.3792, 0.6413, 0.2997, 0.6505, 0.2818, 0.4957, 0.3646, 0.517, 0.3792, 0.6413, 0.3646, 0.517, 0.4422, 0.4756, 0.4274, 0.5488, 0.3792, 0.6413, 0.4274, 0.5488, 0.4561, 0.5788, 0.4468, 0.683, 0.7509, 0.2636, 0.7571, 0.276, 0.7354, 0.2996, 0.7276, 0.2816, 0.7509, 0.2636, 0.7276, 0.2816, 0.7276, 0.2816, 0.7509, 0.2636, 0.7509, 0.2636, 0.7509, 0.2636, 0.7755, 0.2414, 0.7755, 0.2414, 0.7509, 0.2636, 0.7755, 0.2414, 0.7804, 0.25, 0.7571, 0.276, 0.5982, 0.6085, 0.6095, 0.7343, 0.5655, 0.7717, 0.56, 0.6688, 0.5982, 0.6085, 0.56, 0.6688, 0.5495, 0.5698, 0.5692, 0.5334, 0.5982, 0.6085, 0.5692, 0.5334, 0.5557, 0.4668, 0.6006, 0.5009, 0.5982, 0.6085, 0.6006, 0.5009, 0.6413, 0.4782, 0.6479, 0.5845, 0.5982, 0.6085, 0.6479, 0.5845, 0.6578, 0.6954, 0.6095, 0.7343, 0.5584, 0.498, 0.554, 0.4573, 0.5557, 0.4668, 0.5692, 0.5334, 0.5584, 0.498, 0.5692, 0.5334, 0.5495, 0.5698, 0.5443, 0.5109, 0.5584, 0.498, 0.5443, 0.5109, 0.5406, 0.4612, 0.554, 0.4573, 0.4442, 0.5075, 0.4593, 0.5179, 0.4561, 0.5788, 0.4274, 0.5488, 0.4442, 0.5075, 0.4274, 0.5488, 0.4422, 0.4756, 0.4504, 0.4653, 0.4442, 0.5075, 0.4504, 0.4653, 0.4645, 0.4672, 0.4593, 0.5179, 0.6937, 0.5276, 0.7114, 0.4936, 0.7374, 0.603, 0.7144, 0.6386, 0.729, 0.4595, 0.7605, 0.5675, 0.7605, 0.5675, 0.729, 0.4595, 0.7144, 0.6386, 0.6937, 0.5276, 0.6937, 0.5276, 0.7144, 0.6386, 0.6937, 0.5276, 0.729, 0.4595, 0.729, 0.4595, 0.7114, 0.4936, 0.6937, 0.5276, 0.7114, 0.4936, 0.729, 0.4595, 0.7605, 0.5675, 0.7374, 0.603, 0.0, 0.0, 0.0, 0.0, 0.0, 0.0, 0.0, 0.0, 0.0, 0.0, 0.0, 0.0, 0.0, 0.0, 0.0, 0.0, 0.0, 0.0, 0.0, 0.0, 0.0, 0.0, 0.0, 0.0, 0.0, 0.0, 0.0, 0.0, 0.0, 0.0, 0.0, 0.0, 0.0, 0.0, 0.0, 0.0, 0.0, 0.0, 0.0, 0.0, 0.0, 0.0, 0.0, 0.0, 0.0, 0.0, 0.0, 0.0, 0.0, 0.0, 0.0, 0.0, 0.0, 0.0, 0.0, 0.0, 0.0, 0.0, 0.0, 0.0])
_uv.active_render = True
_uv = me_cube_007.uv_layers.new(name='UVMap')
_uv.uv.foreach_set('vector', [0.6112, 0.7843, 0.5215, 0.7829, 0.4976, 0.7449, 0.6288, 0.7393, 0.6112, 0.7843, 0.6288, 0.7393, 0.7493, 0.7783, 0.6806, 0.8041, 0.6112, 0.7843, 0.6806, 0.8041, 0.6384, 0.8194, 0.5886, 0.8066, 0.6112, 0.7843, 0.5886, 0.8066, 0.5213, 0.8068, 0.5215, 0.7829, 0.908, 0.6585, 0.8933, 0.6669, 0.8792, 0.6227, 0.9003, 0.6107, 0.908, 0.6585, 0.9003, 0.6107, 0.9197, 0.5991, 0.9234, 0.6596, 0.908, 0.6585, 0.9234, 0.6596, 0.9064, 0.6933, 0.9019, 0.6911, 0.908, 0.6585, 0.9019, 0.6911, 0.8968, 0.6926, 0.8933, 0.6669, 0.8816, 0.4513, 0.8871, 0.5132, 0.8445, 0.5071, 0.8453, 0.4416, 0.8816, 0.4513, 0.8453, 0.4416, 0.8539, 0.3816, 0.8858, 0.3816, 0.8816, 0.4513, 0.8858, 0.3816, 0.9178, 0.3764, 0.9309, 0.4423, 0.8816, 0.4513, 0.9309, 0.4423, 0.9425, 0.5134, 0.8871, 0.5132, 0.4456, 0.09523, 0.4503, 0.09847, 0.4497, 0.1523, 0.4429, 0.1485, 0.4456, 0.09523, 0.4429, 0.1485, 0.4384, 0.1447, 0.4408, 0.09204, 0.4456, 0.09523, 0.4408, 0.09204, 0.4439, 0.05647, 0.4507, 0.05137, 0.4456, 0.09523, 0.4507, 0.05137, 0.4561, 0.06051, 0.4503, 0.09847, 0.9451, 0.6803, 0.9234, 0.6596, 0.9197, 0.5991, 0.9494, 0.6543, 0.6519, 0.9542, 0.6244, 0.9325, 0.6935, 0.9161, 0.6902, 0.9535, 0.6519, 0.9542, 0.6902, 0.9535, 0.6917, 0.976, 0.6705, 0.9787, 0.9451, 0.6803, 0.9382, 0.7027, 0.9064, 0.6933, 0.9234, 0.6596, 0.6848, 0.2795, 0.7815, 0.2957, 0.7667, 0.3444, 0.6721, 0.3199, 0.6848, 0.2795, 0.6721, 0.3199, 0.5837, 0.2864, 0.5958, 0.247, 0.6848, 0.2795, 0.5958, 0.247, 0.6016, 0.2145, 0.6865, 0.2434, 0.3337, 0.1492, 0.3517, 0.1295, 0.3931, 0.1301, 0.3786, 0.1474, 0.3475, 0.1521, 0.07832, 0.9558, 0.04827, 0.9622, 0.04286, 0.9263, 0.07836, 0.9194, 0.07832, 0.9558, 0.07836, 0.9194, 0.116, 0.9161, 0.1126, 0.9544, 0.07832, 0.9558, 0.1126, 0.9544, 0.1161, 0.9805, 0.08159, 0.9785, 0.07832, 0.9558, 0.08159, 0.9785, 0.05285, 0.983, 0.04827, 0.9622, 0.6695, 0.1957, 0.7396, 0.2041, 0.7815, 0.253, 0.6865, 0.2434, 0.6695, 0.1957, 0.6865, 0.2434, 0.6016, 0.2145, 0.606, 0.1834, 0.6695, 0.1957, 0.606, 0.1834, 0.6101, 0.1466, 0.6494, 0.1426, 0.6695, 0.1957, 0.6494, 0.1426, 0.6932, 0.1367, 0.7396, 0.2041, 0.2704, 0.08715, 0.2467, 0.08124, 0.2407, 0.04021, 0.2698, 0.03789, 0.2704, 0.08715, 0.2698, 0.03789, 0.2998, 0.05563, 0.2962, 0.1038, 0.2704, 0.08715, 0.2962, 0.1038, 0.2904, 0.1652, 0.2709, 0.1507, 0.2704, 0.08715, 0.2709, 0.1507, 0.2537, 0.1375, 0.2467, 0.08124, 0.8931, 0.5629, 0.9003, 0.6107, 0.8792, 0.6227, 0.8623, 0.5747, 0.8931, 0.5629, 0.8623, 0.5747, 0.8445, 0.5071, 0.8871, 0.5132, 0.8931, 0.5629, 0.8871, 0.5132, 0.9425, 0.5134, 0.9181, 0.5528, 0.8931, 0.5629, 0.9181, 0.5528, 0.9197, 0.5991, 0.9003, 0.6107, 0.4459, 0.1769, 0.4429, 0.1485, 0.4497, 0.1523, 0.4561, 0.1829, 0.4459, 0.1769, 0.4561, 0.1829, 0.4521, 0.1987, 0.4452, 0.1948, 0.4459, 0.1769, 0.4452, 0.1948, 0.4423, 0.1861, 0.4416, 0.1688, 0.4459, 0.1769, 0.4416, 0.1688, 0.4384, 0.1447, 0.4429, 0.1485, 0.4375, 0.344, 0.4282, 0.3451, 0.4271, 0.3319, 0.4356, 0.3318, 0.4375, 0.344, 0.4356, 0.3318, 0.4415, 0.3265, 0.445, 0.3366, 0.4437, 0.04135, 0.4507, 0.05137, 0.4439, 0.05647, 0.439, 0.05145, 0.4437, 0.04135, 0.439, 0.05145, 0.4303, 0.04998, 0.4338, 0.03789, 0.4358, 0.2878, 0.4314, 0.2874, 0.4348, 0.2372, 0.4402, 0.2381, 0.4358, 0.2878, 0.4402, 0.2381, 0.445, 0.2365, 0.4396, 0.289, 0.4358, 0.2878, 0.4396, 0.289, 0.4415, 0.3265, 0.4356, 0.3318, 0.4358, 0.2878, 0.4356, 0.3318, 0.4271, 0.3319, 0.4314, 0.2874, 0.5775, 0.8508, 0.5886, 0.8066, 0.6384, 0.8194, 0.6384, 0.8538, 0.5775, 0.8508, 0.6384, 0.8538, 0.627, 0.8852, 0.58, 0.8933, 0.5775, 0.8508, 0.58, 0.8933, 0.5183, 0.889, 0.5189, 0.8485, 0.5775, 0.8508, 0.5189, 0.8485, 0.5213, 0.8068, 0.5886, 0.8066, 0.4863, 0.9101, 0.4804, 0.886, 0.5183, 0.889, 0.5295, 0.9145, 0.2786, 0.7116, 0.2836, 0.7421, 0.265, 0.7571, 0.2608, 0.7157, 0.2786, 0.7116, 0.2608, 0.7157, 0.2657, 0.6904, 0.2816, 0.6921, 0.4863, 0.9101, 0.459, 0.9073, 0.4571, 0.8855, 0.4804, 0.886, 0.5976, 0.9153, 0.6581, 0.8978, 0.6935, 0.9161, 0.6244, 0.9325, 0.3004, 0.7878, 0.2919, 0.8088, 0.265, 0.7571, 0.2836, 0.7421, 0.5976, 0.9153, 0.5295, 0.9145, 0.5183, 0.889, 0.58, 0.8933, 0.5976, 0.9153, 0.58, 0.8933, 0.627, 0.8852, 0.6581, 0.8978, 0.6878, 0.8526, 0.6806, 0.8041, 0.7493, 0.7783, 0.7324, 0.8574, 0.6878, 0.8526, 0.7324, 0.8574, 0.6935, 0.9161, 0.6581, 0.8978, 0.6878, 0.8526, 0.6581, 0.8978, 0.627, 0.8852, 0.6384, 0.8538, 0.6878, 0.8526, 0.6384, 0.8538, 0.6384, 0.8194, 0.6806, 0.8041, 0.437, 0.9074, 0.4366, 0.8871, 0.4571, 0.8855, 0.459, 0.9073, 0.2876, 0.6773, 0.2816, 0.6921, 0.2657, 0.6904, 0.2728, 0.6732, 0.2876, 0.6773, 0.2728, 0.6732, 0.279, 0.6504, 0.293, 0.6552, 0.437, 0.9074, 0.4057, 0.9075, 0.4079, 0.8883, 0.4366, 0.8871, 0.1963, 0.678, 0.2112, 0.6895, 0.1886, 0.7179, 0.1615, 0.696, 0.471, 0.7959, 0.5215, 0.7829, 0.5213, 0.8068, 0.4818, 0.8172, 0.471, 0.7959, 0.4818, 0.8172, 0.4575, 0.831, 0.4514, 0.8102, 0.1963, 0.678, 0.211, 0.6683, 0.2254, 0.6763, 0.2112, 0.6895, 0.4813, 0.8517, 0.4818, 0.8172, 0.5213, 0.8068, 0.5189, 0.8485, 0.4813, 0.8517, 0.5189, 0.8485, 0.5183, 0.889, 0.4804, 0.886, 0.4813, 0.8517, 0.4804, 0.886, 0.4571, 0.8855, 0.4572, 0.8583, 0.4813, 0.8517, 0.4572, 0.8583, 0.4575, 0.831, 0.4818, 0.8172, 0.2359, 0.7039, 0.2608, 0.7157, 0.265, 0.7571, 0.2347, 0.7239, 0.2359, 0.7039, 0.2347, 0.7239, 0.1886, 0.7179, 0.2112, 0.6895, 0.2359, 0.7039, 0.2112, 0.6895, 0.2254, 0.6763, 0.2454, 0.6861, 0.2359, 0.7039, 0.2454, 0.6861, 0.2657, 0.6904, 0.2608, 0.7157, 0.3497, 0.901, 0.3542, 0.8831, 0.4079, 0.8883, 0.4057, 0.9075, 0.2978, 0.6134, 0.293, 0.6552, 0.279, 0.6504, 0.2849, 0.6085, 0.2978, 0.6134, 0.2849, 0.6085, 0.2894, 0.5676, 0.3004, 0.5668, 0.3497, 0.901, 0.2881, 0.8885, 0.2989, 0.8749, 0.3542, 0.8831, 0.2207, 0.6547, 0.2351, 0.6625, 0.2254, 0.6763, 0.211, 0.6683, 0.4313, 0.8206, 0.4514, 0.8102, 0.4575, 0.831, 0.4355, 0.8407, 0.4313, 0.8206, 0.4355, 0.8407, 0.4047, 0.845, 0.4006, 0.8258, 0.2207, 0.6547, 0.2308, 0.6344, 0.2453, 0.6388, 0.2351, 0.6625, 0.4368, 0.8643, 0.4355, 0.8407, 0.4575, 0.831, 0.4572, 0.8583, 0.4368, 0.8643, 0.4572, 0.8583, 0.4571, 0.8855, 0.4366, 0.8871, 0.4368, 0.8643, 0.4366, 0.8871, 0.4079, 0.8883, 0.4072, 0.8668, 0.4368, 0.8643, 0.4072, 0.8668, 0.4047, 0.845, 0.4355, 0.8407, 0.2543, 0.6684, 0.2728, 0.6732, 0.2657, 0.6904, 0.2454, 0.6861, 0.2543, 0.6684, 0.2454, 0.6861, 0.2254, 0.6763, 0.2351, 0.6625, 0.2543, 0.6684, 0.2351, 0.6625, 0.2453, 0.6388, 0.2626, 0.6445, 0.2543, 0.6684, 0.2626, 0.6445, 0.279, 0.6504, 0.2728, 0.6732, 0.3482, 0.3223, 0.3481, 0.3373, 0.336, 0.3355, 0.3337, 0.322, 0.3482, 0.3223, 0.3337, 0.322, 0.3382, 0.3107, 0.3508, 0.3096, 0.3482, 0.3223, 0.3508, 0.3096, 0.3647, 0.3137, 0.3649, 0.3251, 0.3482, 0.3223, 0.3649, 0.3251, 0.3618, 0.3373, 0.3481, 0.3373, 0.2448, 0.5956, 0.2584, 0.598, 0.2453, 0.6388, 0.2308, 0.6344, 0.3453, 0.8281, 0.4006, 0.8258, 0.4047, 0.845, 0.3502, 0.8458, 0.3453, 0.8281, 0.3502, 0.8458, 0.2958, 0.8468, 0.2852, 0.8325, 0.2448, 0.5956, 0.26, 0.5538, 0.2699, 0.5599, 0.2584, 0.598, 0.3535, 0.8643, 0.3502, 0.8458, 0.4047, 0.845, 0.4072, 0.8668, 0.3535, 0.8643, 0.4072, 0.8668, 0.4079, 0.8883, 0.3542, 0.8831, 0.3535, 0.8643, 0.3542, 0.8831, 0.2989, 0.8749, 0.2926, 0.8602, 0.3535, 0.8643, 0.2926, 0.8602, 0.2958, 0.8468, 0.3502, 0.8458, 0.2719, 0.6027, 0.2849, 0.6085, 0.279, 0.6504, 0.2626, 0.6445, 0.2719, 0.6027, 0.2626, 0.6445, 0.2453, 0.6388, 0.2584, 0.598, 0.2719, 0.6027, 0.2584, 0.598, 0.2699, 0.5599, 0.2808, 0.5588, 0.2719, 0.6027, 0.2808, 0.5588, 0.2894, 0.5676, 0.2849, 0.6085, 0.4368, 0.09106, 0.4408, 0.09204, 0.4384, 0.1447, 0.4347, 0.1431, 0.4368, 0.09106, 0.4347, 0.1431, 0.43, 0.1427, 0.4322, 0.09108, 0.4368, 0.09106, 0.4322, 0.09108, 0.4303, 0.04998, 0.439, 0.05145, 0.4368, 0.09106, 0.439, 0.05145, 0.4439, 0.05647, 0.4408, 0.09204, 0.04881, 0.4303, 0.05705, 0.4267, 0.06025, 0.4339, 0.05055, 0.4359, 0.04881, 0.4303, 0.05055, 0.4359, 0.0394, 0.4344, 0.04008, 0.4291, 0.4393, 0.2015, 0.4307, 0.2026, 0.4296, 0.193, 0.4381, 0.192, 0.4393, 0.2015, 0.4381, 0.192, 0.4423, 0.1861, 0.4452, 0.1948, 0.4357, 0.166, 0.4416, 0.1688, 0.4423, 0.1861, 0.4381, 0.192, 0.4357, 0.166, 0.4381, 0.192, 0.4296, 0.193, 0.4271, 0.1657, 0.4357, 0.166, 0.4271, 0.1657, 0.43, 0.1427, 0.4347, 0.1431, 0.4357, 0.166, 0.4347, 0.1431, 0.4384, 0.1447, 0.4416, 0.1688, 0.06835, 0.5204, 0.06258, 0.4752, 0.09048, 0.4687, 0.1052, 0.5192, 0.06835, 0.5204, 0.1052, 0.5192, 0.1272, 0.5761, 0.07024, 0.5804, 0.06835, 0.5204, 0.07024, 0.5804, 0.01697, 0.5805, 0.02743, 0.5131, 0.06835, 0.5204, 0.02743, 0.5131, 0.034, 0.4709, 0.06258, 0.4752, 0.9013, 0.1263, 0.933, 0.1226, 0.9458, 0.1435, 0.9034, 0.1451, 0.9013, 0.1263, 0.9034, 0.1451, 0.8597, 0.1427, 0.8616, 0.1243, 0.9013, 0.1263, 0.8616, 0.1243, 0.8638, 0.1033, 0.8944, 0.1046, 0.9013, 0.1263, 0.8944, 0.1046, 0.9156, 0.1005, 0.933, 0.1226, 0.9034, 0.1673, 0.9494, 0.1682, 0.9449, 0.1992, 0.899, 0.1965, 0.9034, 0.1673, 0.899, 0.1965, 0.8593, 0.196, 0.8591, 0.1665, 0.9034, 0.1673, 0.8591, 0.1665, 0.8597, 0.1427, 0.9034, 0.1451, 0.9034, 0.1673, 0.9034, 0.1451, 0.9458, 0.1435, 0.9494, 0.1682, 0.05562, 0.4493, 0.07162, 0.4469, 0.09048, 0.4687, 0.06258, 0.4752, 0.05562, 0.4493, 0.06258, 0.4752, 0.034, 0.4709, 0.03765, 0.4466, 0.05562, 0.4493, 0.03765, 0.4466, 0.0394, 0.4344, 0.05055, 0.4359, 0.05562, 0.4493, 0.05055, 0.4359, 0.06025, 0.4339, 0.07162, 0.4469, 0.07272, 0.649, 0.07024, 0.5804, 0.1272, 0.5761, 0.1247, 0.6559, 0.07272, 0.649, 0.1247, 0.6559, 0.1239, 0.727, 0.07926, 0.7235, 0.07272, 0.649, 0.07926, 0.7235, 0.02428, 0.7257, 0.01697, 0.6507, 0.07272, 0.649, 0.01697, 0.6507, 0.01697, 0.5805, 0.07024, 0.5804, 0.8843, 0.3234, 0.9073, 0.3266, 0.9178, 0.3764, 0.8858, 0.3816, 0.8843, 0.3234, 0.8858, 0.3816, 0.8539, 0.3816, 0.8565, 0.3227, 0.8843, 0.3234, 0.8565, 0.3227, 0.8579, 0.2729, 0.8874, 0.2741, 0.8843, 0.3234, 0.8874, 0.2741, 0.9193, 0.2768, 0.9073, 0.3266, 0.0792, 0.7832, 0.02566, 0.7853, 0.02428, 0.7257, 0.07926, 0.7235, 0.0792, 0.7832, 0.07926, 0.7235, 0.1239, 0.727, 0.1227, 0.7842, 0.0792, 0.7832, 0.1227, 0.7842, 0.1207, 0.8311, 0.07825, 0.8315, 0.0792, 0.7832, 0.07825, 0.8315, 0.028, 0.8343, 0.02566, 0.7853, 0.07829, 0.8756, 0.03411, 0.8778, 0.028, 0.8343, 0.07825, 0.8315, 0.07829, 0.8756, 0.07825, 0.8315, 0.1207, 0.8311, 0.1198, 0.8766, 0.07829, 0.8756, 0.1198, 0.8766, 0.116, 0.9161, 0.07836, 0.9194, 0.07829, 0.8756, 0.07836, 0.9194, 0.04286, 0.9263, 0.03411, 0.8778, 0.8931, 0.2319, 0.9374, 0.2358, 0.9193, 0.2768, 0.8874, 0.2741, 0.8931, 0.2319, 0.8874, 0.2741, 0.8579, 0.2729, 0.8588, 0.2311, 0.8931, 0.2319, 0.8588, 0.2311, 0.8593, 0.196, 0.899, 0.1965, 0.8931, 0.2319, 0.899, 0.1965, 0.9449, 0.1992, 0.9374, 0.2358, 0.5417, 0.4618, 0.5977, 0.4674, 0.5791, 0.5162, 0.5272, 0.5052, 0.5417, 0.4618, 0.5272, 0.5052, 0.4925, 0.5064, 0.5063, 0.4654, 0.5417, 0.4618, 0.5063, 0.4654, 0.5166, 0.4245, 0.5477, 0.4205, 0.5417, 0.4618, 0.5477, 0.4205, 0.5982, 0.4224, 0.5977, 0.4674, 0.3603, 0.7082, 0.3803, 0.7138, 0.3624, 0.7482, 0.3461, 0.7293, 0.3603, 0.7082, 0.3461, 0.7293, 0.3344, 0.7129, 0.3476, 0.6931, 0.3603, 0.7082, 0.3476, 0.6931, 0.3574, 0.6724, 0.3723, 0.6818, 0.3603, 0.7082, 0.3723, 0.6818, 0.391, 0.687, 0.3803, 0.7138, 0.3787, 0.6603, 0.3948, 0.6636, 0.391, 0.687, 0.3723, 0.6818, 0.3787, 0.6603, 0.3723, 0.6818, 0.3574, 0.6724, 0.3639, 0.6547, 0.3787, 0.6603, 0.3639, 0.6547, 0.3693, 0.6365, 0.383, 0.6406, 0.3787, 0.6603, 0.383, 0.6406, 0.3968, 0.6431, 0.3948, 0.6636, 0.4613, 0.5268, 0.4683, 0.5031, 0.4925, 0.5064, 0.4823, 0.5343, 0.4613, 0.5268, 0.4823, 0.5343, 0.4779, 0.5693, 0.4528, 0.5497, 0.4613, 0.5268, 0.4528, 0.5497, 0.4338, 0.5363, 0.4414, 0.517, 0.4613, 0.5268, 0.4414, 0.517, 0.4473, 0.4973, 0.4683, 0.5031, 0.4783, 0.4718, 0.4874, 0.4399, 0.5166, 0.4245, 0.5063, 0.4654, 0.4783, 0.4718, 0.5063, 0.4654, 0.4925, 0.5064, 0.4683, 0.5031, 0.4783, 0.4718, 0.4683, 0.5031, 0.4473, 0.4973, 0.4537, 0.4758, 0.4783, 0.4718, 0.4537, 0.4758, 0.4596, 0.4538, 0.4874, 0.4399, 0.4089, 0.7058, 0.4344, 0.6948, 0.4532, 0.7112, 0.4056, 0.7252, 0.4089, 0.7058, 0.4056, 0.7252, 0.3624, 0.7482, 0.3803, 0.7138, 0.4089, 0.7058, 0.3803, 0.7138, 0.391, 0.687, 0.412, 0.6839, 0.4089, 0.7058, 0.412, 0.6839, 0.4302, 0.6789, 0.4344, 0.6948, 0.3867, 0.6225, 0.4, 0.6249, 0.3968, 0.6431, 0.383, 0.6406, 0.3867, 0.6225, 0.383, 0.6406, 0.3693, 0.6365, 0.3736, 0.6191, 0.3867, 0.6225, 0.3736, 0.6191, 0.3774, 0.6, 0.3904, 0.6023, 0.3867, 0.6225, 0.3904, 0.6023, 0.4036, 0.6044, 0.4, 0.6249, 0.4186, 0.5075, 0.4243, 0.4895, 0.4473, 0.4973, 0.4414, 0.517, 0.4186, 0.5075, 0.4414, 0.517, 0.4338, 0.5363, 0.4116, 0.5251, 0.4186, 0.5075, 0.4116, 0.5251, 0.3883, 0.5153, 0.3951, 0.4983, 0.4186, 0.5075, 0.3951, 0.4983, 0.4007, 0.4809, 0.4243, 0.4895, 0.4293, 0.4716, 0.4341, 0.4536, 0.4596, 0.4538, 0.4537, 0.4758, 0.4293, 0.4716, 0.4537, 0.4758, 0.4473, 0.4973, 0.4243, 0.4895, 0.4293, 0.4716, 0.4243, 0.4895, 0.4007, 0.4809, 0.4053, 0.4644, 0.4293, 0.4716, 0.4053, 0.4644, 0.4098, 0.448, 0.4341, 0.4536, 0.4112, 0.6631, 0.4264, 0.6611, 0.4302, 0.6789, 0.412, 0.6839, 0.4112, 0.6631, 0.412, 0.6839, 0.391, 0.687, 0.3948, 0.6636, 0.4112, 0.6631, 0.3948, 0.6636, 0.3968, 0.6431, 0.4103, 0.6435, 0.4112, 0.6631, 0.4103, 0.6435, 0.4237, 0.643, 0.4264, 0.6611, 0.3937, 0.578, 0.4067, 0.5797, 0.4036, 0.6044, 0.3904, 0.6023, 0.3937, 0.578, 0.3904, 0.6023, 0.3774, 0.6, 0.3804, 0.5763, 0.3937, 0.578, 0.3804, 0.5763, 0.3836, 0.5538, 0.3967, 0.5538, 0.3937, 0.578, 0.3967, 0.5538, 0.4092, 0.557, 0.4067, 0.5797, 0.3726, 0.4897, 0.378, 0.4732, 0.4007, 0.4809, 0.3951, 0.4983, 0.3726, 0.4897, 0.3951, 0.4983, 0.3883, 0.5153, 0.3665, 0.506, 0.3726, 0.4897, 0.3665, 0.506, 0.3425, 0.4968, 0.3477, 0.4811, 0.3726, 0.4897, 0.3477, 0.4811, 0.3528, 0.4651, 0.378, 0.4732, 0.3821, 0.4592, 0.386, 0.4454, 0.4098, 0.448, 0.4053, 0.4644, 0.3821, 0.4592, 0.4053, 0.4644, 0.4007, 0.4809, 0.378, 0.4732, 0.3821, 0.4592, 0.378, 0.4732, 0.3528, 0.4651, 0.3566, 0.4531, 0.3821, 0.4592, 0.3566, 0.4531, 0.3604, 0.4413, 0.386, 0.4454, 0.4114, 0.6254, 0.4228, 0.6256, 0.4237, 0.643, 0.4103, 0.6435, 0.4114, 0.6254, 0.4103, 0.6435, 0.3968, 0.6431, 0.4, 0.6249, 0.4114, 0.6254, 0.4, 0.6249, 0.4036, 0.6044, 0.4136, 0.6054, 0.4114, 0.6254, 0.4136, 0.6054, 0.4237, 0.6063, 0.4228, 0.6256, 0.2569, 0.2894, 0.2619, 0.3029, 0.2486, 0.3039, 0.2407, 0.295, 0.2569, 0.2894, 0.2407, 0.295, 0.2407, 0.2833, 0.252, 0.2759, 0.2569, 0.2894, 0.252, 0.2759, 0.2657, 0.2753, 0.2731, 0.2839, 0.2569, 0.2894, 0.2731, 0.2839, 0.2726, 0.2953, 0.2619, 0.3029, 0.3173, 0.4717, 0.3224, 0.4558, 0.3528, 0.4651, 0.3477, 0.4811, 0.3173, 0.4717, 0.3477, 0.4811, 0.3425, 0.4968, 0.3125, 0.4877, 0.3173, 0.4717, 0.3125, 0.4877, 0.2844, 0.4786, 0.2872, 0.4623, 0.3173, 0.4717, 0.2872, 0.4623, 0.2941, 0.4473, 0.3224, 0.4558, 0.3266, 0.4435, 0.3309, 0.4311, 0.3604, 0.4413, 0.3566, 0.4531, 0.3266, 0.4435, 0.3566, 0.4531, 0.3528, 0.4651, 0.3224, 0.4558, 0.3266, 0.4435, 0.3224, 0.4558, 0.2941, 0.4473, 0.2969, 0.4334, 0.3266, 0.4435, 0.2969, 0.4334, 0.3032, 0.4206, 0.3309, 0.4311, 0.417, 0.5811, 0.4277, 0.5825, 0.4237, 0.6063, 0.4136, 0.6054, 0.417, 0.5811, 0.4136, 0.6054, 0.4036, 0.6044, 0.4067, 0.5797, 0.417, 0.5811, 0.4067, 0.5797, 0.4092, 0.557, 0.4203, 0.5571, 0.417, 0.5811, 0.4203, 0.5571, 0.4315, 0.5601, 0.4277, 0.5825, 0.6866, 0.491, 0.7635, 0.5124, 0.7472, 0.5836, 0.663, 0.5555, 0.6866, 0.491, 0.663, 0.5555, 0.5791, 0.5162, 0.5977, 0.4674, 0.6866, 0.491, 0.5977, 0.4674, 0.5982, 0.4224, 0.6856, 0.4357, 0.6866, 0.491, 0.6856, 0.4357, 0.7718, 0.4528, 0.7635, 0.5124, 0.6396, 0.0929, 0.6666, 0.08553, 0.6932, 0.1367, 0.6494, 0.1426, 0.6396, 0.0929, 0.6494, 0.1426, 0.6101, 0.1466, 0.6152, 0.1, 0.6396, 0.0929, 0.6152, 0.1, 0.6199, 0.05523, 0.6353, 0.0492, 0.6396, 0.0929, 0.6353, 0.0492, 0.6511, 0.04606, 0.6666, 0.08553, 0.2718, 0.2008, 0.2575, 0.1922, 0.2537, 0.1375, 0.2709, 0.1507, 0.2718, 0.2008, 0.2709, 0.1507, 0.2904, 0.1652, 0.2859, 0.2083, 0.2718, 0.2008, 0.2859, 0.2083, 0.2837, 0.2404, 0.2732, 0.2413, 0.2718, 0.2008, 0.2732, 0.2413, 0.2602, 0.2413, 0.2575, 0.1922, 0.1862, 0.4049, 0.1988, 0.405, 0.1986, 0.4229, 0.1863, 0.4201, 0.1862, 0.4049, 0.1863, 0.4201, 0.1768, 0.4161, 0.1739, 0.4046, 0.1862, 0.4049, 0.1739, 0.4046, 0.176, 0.3925, 0.1858, 0.3879, 0.1862, 0.4049, 0.1858, 0.3879, 0.1988, 0.3877, 0.1988, 0.405, 0.6211, 0.6382, 0.663, 0.5555, 0.7472, 0.5836, 0.7478, 0.6752, 0.6211, 0.6382, 0.7478, 0.6752, 0.7493, 0.7783, 0.6288, 0.7393, 0.6211, 0.6382, 0.6288, 0.7393, 0.4976, 0.7449, 0.5045, 0.6508, 0.6211, 0.6382, 0.5045, 0.6508, 0.4779, 0.5693, 0.5434, 0.5601, 0.6211, 0.6382, 0.5434, 0.5601, 0.5791, 0.5162, 0.663, 0.5555, 0.8843, 0.07275, 0.8994, 0.0691, 0.9156, 0.1005, 0.8944, 0.1046, 0.8843, 0.07275, 0.8944, 0.1046, 0.8638, 0.1033, 0.8648, 0.07314, 0.8843, 0.07275, 0.8648, 0.07314, 0.865, 0.0375, 0.8784, 0.03754, 0.8843, 0.07275, 0.8784, 0.03754, 0.8893, 0.03666, 0.8994, 0.0691, 0.6544, 0.3746, 0.7636, 0.395, 0.7718, 0.4528, 0.6856, 0.4357, 0.6544, 0.3746, 0.6856, 0.4357, 0.5982, 0.4224, 0.5752, 0.3848, 0.6544, 0.3746, 0.5752, 0.3848, 0.517, 0.3615, 0.5642, 0.3318, 0.6544, 0.3746, 0.5642, 0.3318, 0.5837, 0.2864, 0.6721, 0.3199, 0.6544, 0.3746, 0.6721, 0.3199, 0.7667, 0.3444, 0.7636, 0.395, 0.5419, 0.3979, 0.517, 0.3964, 0.517, 0.3615, 0.5752, 0.3848, 0.5419, 0.3979, 0.5752, 0.3848, 0.5982, 0.4224, 0.5477, 0.4205, 0.5419, 0.3979, 0.5477, 0.4205, 0.5166, 0.4245, 0.517, 0.3964, 0.5109, 0.5314, 0.5272, 0.5052, 0.5791, 0.5162, 0.5434, 0.5601, 0.5109, 0.5314, 0.5434, 0.5601, 0.4779, 0.5693, 0.4823, 0.5343, 0.5109, 0.5314, 0.4823, 0.5343, 0.4925, 0.5064, 0.5272, 0.5052, 0.351, 0.2044, 0.3717, 0.1871, 0.3442, 0.2757, 0.3337, 0.2556, 0.3834, 0.1869, 0.3834, 0.2588, 0.3694, 0.2568, 0.38, 0.1861, 0.3517, 0.1295, 0.3669, 0.05611, 0.3931, 0.076, 0.3931, 0.1301, 0.3669, 0.05611, 0.3872, 0.03789, 0.3888, 0.04095, 0.39, 0.04922, 0.3931, 0.076, 0.3717, 0.1871, 0.38, 0.1861, 0.3694, 0.2568, 0.3442, 0.2757, 0.231, 0.9166, 0.2275, 0.9518, 0.2247, 0.9514, 0.2248, 0.9125, 0.2248, 0.9125, 0.2247, 0.9514, 0.2219, 0.9517, 0.2174, 0.9132, 0.2174, 0.9132, 0.2219, 0.9517, 0.2191, 0.9525, 0.2119, 0.9181, 0.2119, 0.9181, 0.2191, 0.9525, 0.2161, 0.9537, 0.2064, 0.9246, 0.1879, 0.8649, 0.1893, 0.8674, 0.1879, 0.8703, 0.1851, 0.8703, 0.1836, 0.8674, 0.1851, 0.8649, 0.2369, 0.9227, 0.2306, 0.9528, 0.2275, 0.9518, 0.231, 0.9166, 0.2441, 0.925, 0.2333, 0.9537, 0.2306, 0.9528, 0.2369, 0.9227])
me_cube_007.materials.append(mat_material)
me_cube_007.use_remesh_preserve_volume = False
me_cube_007.use_remesh_preserve_attributes = False
me_cube_007.use_mirror_x = True
me_cube_007.update()
arm_armature = bpy.data.armatures.new('Armature')  # bones are not reproduced

# ---- objects
ob_boar_mesh_000 = bpy.data.objects.new('boar_mesh.000', me_cube_007)
ob_boar_armature = bpy.data.objects.new('boar_armature', arm_armature)

# ---- transforms, parenting, visibility, modifiers, constraints
ob_boar_mesh_000.parent = ob_boar_armature
ob_boar_mesh_000.matrix_parent_inverse = Matrix(((1.0, 0.0, 0.0, -6.408e-17), (0.0, 1.0, 0.0, 0.7975), (0.0, 0.0, 1.0, -0.2886), (0.0, 0.0, 0.0, 1.0)))
ob_boar_mesh_000.location = (6.408e-17, -0.7975, 0.2886)
ob_boar_mesh_000.lineart.crease_threshold = 0.0
ob_boar_mesh_000.use_mesh_mirror_x = True
_vg = ob_boar_mesh_000.vertex_groups.new(name='ROOT')
_vg = ob_boar_mesh_000.vertex_groups.new(name='body')
for _i, _w in zip([2, 9, 16, 32, 35, 36, 38, 59, 63, 68, 69, 71, 78, 91, 92, 93, 94, 109, 136, 137, 143, 150, 151, 156, 158, 159, 160, 162, 163, 166, 206, 213, 215, 217, 218, 221, 231, 232, 253, 254, 255, 268, 269, 274], [0.4077, 0.08052, 0.07056, 0.2011, 0.004121, 0.5778, 0.07944, 0.002503, 0.09579, 0.1889, 0.1654, 0.3636, 0.06321, 0.4989, 0.008195, 0.2791, 0.05442, 0.1302, 0.1178, 0.07162, 0.5541, 0.0809, 0.2739, 0.006237, 0.01398, 0.5525, 0.3586, 0.0157, 0.02947, 0.09874, 0.02607, 0.05233, 0.07577, 0.1515, 0.0322, 0.01099, 0.4618, 0.02995, 0.2153, 0.1444, 0.09638, 0.5559, 0.25, 0.05197]): _vg.add([_i], _w, 'REPLACE')
_vg = ob_boar_mesh_000.vertex_groups.new(name='body.001')
for _i, _w in zip([2, 6, 36, 37, 38, 39, 59, 63, 68, 71, 78, 79, 91, 93, 94, 136, 143, 154, 156, 159, 160, 162, 163, 165, 166, 206, 213, 214, 215, 217, 221, 223, 231, 253, 254, 260, 268, 269, 274, 275], [0.104, 0.001459, 0.2088, 0.03785, 0.5308, 0.1285, 0.2318, 0.5331, 0.5887, 0.1262, 0.4806, 0.05932, 0.2486, 0.0189, 0.08751, 0.2326, 0.07352, 0.01174, 0.1598, 0.2252, 0.1284, 0.05864, 0.2544, 0.1042, 0.5013, 0.1235, 0.5186, 0.113, 0.06323, 0.5854, 0.2205, 0.04462, 0.05183, 0.5492, 0.2522, 0.06798, 0.09172, 0.04586, 0.2829, 0.0484]): _vg.add([_i], _w, 'REPLACE')
_vg = ob_boar_mesh_000.vertex_groups.new(name='body.002')
for _i, _w in zip([5, 6, 7, 8, 33, 34, 36, 37, 38, 39, 40, 42, 59, 65, 66, 68, 77, 78, 79, 80, 81, 82, 83, 84, 85, 86, 87, 88, 91, 139, 140, 141, 142, 153, 154, 155, 156, 157, 159, 162, 163, 164, 165, 166, 167, 169, 173, 178, 207, 211, 213, 214, 217, 221, 222, 223, 224, 225, 226, 227, 228, 253, 254, 259, 260, 261, 262, 263, 264, 265, 274, 277, 278, 295, 296, 297, 298, 299, 300], [0.4428, 0.5889, 0.1711, 0.5451, 0.1094, 0.2703, 0.01309, 0.09234, 0.2477, 0.6821, 0.5321, 0.01515, 0.1513, 0.5963, 0.1145, 0.09238, 0.04594, 0.2213, 0.6982, 0.6527, 0.5685, 0.4454, 0.3057, 0.5699, 0.08591, 0.03485, 0.1269, 0.3301, 0.002121, 0.3886, 0.4829, 0.1717, 0.05766, 0.5773, 0.6003, 0.1157, 0.6525, 0.2703, 0.03455, 0.1159, 0.5499, 0.5373, 0.6645, 0.2817, 0.5109, 0.06111, 0.08495, 0.04683, 0.2281, 0.01156, 0.05219, 0.3165, 0.07841, 0.4992, 0.1867, 0.6992, 0.535, 0.5763, 0.2006, 0.01504, 0.0561, 0.1177, 0.01408, 0.4175, 0.6867, 0.4439, 0.5776, 0.1746, 0.1262, 0.06336, 0.5323, 0.0919, 0.0217, 0.4476, 0.4505, 0.5258, 0.5481, 0.4643, 0.5445]): _vg.add([_i], _w, 'REPLACE')
_vg = ob_boar_mesh_000.vertex_groups.new(name='head')
for _i, _w in zip([5, 6, 7, 8, 33, 34, 39, 40, 41, 51, 57, 58, 59, 60, 61, 62, 64, 65, 66, 78, 79, 80, 81, 82, 83, 84, 85, 86, 87, 88, 89, 90, 139, 140, 141, 142, 152, 153, 154, 155, 156, 157, 163, 164, 165, 166, 167, 169, 171, 173, 191, 195, 198, 199, 201, 202, 203, 207, 208, 209, 210, 211, 212, 214, 221, 222, 223, 224, 225, 226, 227, 228, 229, 230, 259, 260, 261, 262, 263, 264, 265, 266, 267, 274, 277, 278, 289, 291, 293, 295, 296, 297, 298, 299, 300, 301, 302, 303, 304, 305, 306, 307, 308, 309, 310, 311, 312], [1.0, 1.0, 1.0, 1.0, 1.0, 1.0, 0.05508, 0.1723, 0.0, 0.0, 0.01322, 0.0, 0.01415, 1.18e-17, 1.785e-14, 1.741e-25, 0.0001747, 0.1335, 0.03411, 0.01415, 0.2463, 0.2874, 1.0, 1.0, 1.0, 1.0, 1.0, 0.9965, 1.0, 1.0, 2.512e-06, 1.159e-31, 0.03662, 0.4942, 1.0, 1.0, 2.347e-23, 1.0, 1.0, 1.0, 0.04226, 1.0, 0.05863, 0.1358, 0.0559, 0.003707, 0.1609, 0.02595, 0.003424, 0.02476, 0.001147, 0.0005269, 0.0, 0.02622, 0.0, 0.0, 0.01405, 0.04312, 2.475e-24, 0.0, 8.321e-33, 9.091e-06, 1.053e-05, 0.05502, 0.05494, 0.03471, 0.3919, 0.4169, 1.0, 1.0, 1.0, 1.0, 1.172e-25, 1.491e-23, 0.03449, 0.3716, 0.5594, 1.0, 1.0, 1.0, 1.0, 8.979e-13, 9.976e-14, 0.05035, 0.02611, 0.002528, 0.002797, 0.0, 0.01676, 1.0, 1.0, 1.0, 1.0, 1.0, 1.0, 0.0, 3.265e-19, 2.285e-25, 5.266e-16, 3.265e-16, 4.398e-15, 8.795e-10, 7.618e-15, 2.714e-13, 1.233e-14, 5.583e-11, 1.827e-17]): _vg.add([_i], _w, 'REPLACE')
_vg = ob_boar_mesh_000.vertex_groups.new(name='nose')
for _i, _w in zip([7, 8, 33, 34, 60, 61, 62, 64, 82, 83, 85, 86, 87, 88, 89, 90, 140, 141, 142, 152, 155, 157, 208, 209, 210, 211, 212, 226, 227, 228, 229, 230, 261, 263, 264, 265, 266, 267, 301, 302, 303, 304, 305, 306, 307, 308, 309, 310, 311, 312], [0.06024, 0.01044, 0.1375, 0.05661, 0.8627, 0.8463, 0.9871, 0.8086, 0.003389, 0.02092, 0.164, 0.2049, 0.1028, 0.03546, 0.7903, 0.9848, 0.01783, 0.08986, 0.2605, 0.9986, 0.1866, 0.08078, 0.9723, 0.8817, 0.9684, 0.7323, 0.8007, 0.05752, 0.1681, 0.2096, 0.9629, 0.9773, 0.0454, 0.1264, 0.1331, 0.3002, 0.9942, 0.9696, 0.9403, 0.9331, 0.9447, 0.9334, 0.9456, 0.9335, 0.9427, 0.9334, 0.9376, 0.9332, 0.9321, 0.9331]): _vg.add([_i], _w, 'REPLACE')
_vg = ob_boar_mesh_000.vertex_groups.new(name='body.001_L')
for _i, _w in zip([2, 5, 34, 37, 38, 39, 40, 41, 42, 46, 59, 63, 65, 66, 67, 68, 71, 77, 78, 79, 80, 83, 91, 136, 139, 140, 156, 157, 160, 162, 163, 164, 165, 166, 167, 168, 169, 170, 171, 172, 173, 178, 179, 181, 206, 207, 213, 214, 215, 217, 221, 222, 223, 224, 253, 254, 259, 261, 274, 275, 277, 278], [0.04986, 0.0115, 0.02169, 0.3466, 0.07672, 0.05344, 0.1285, 0.09263, 0.07024, 0.02919, 0.4612, 0.1109, 0.1844, 0.2122, 0.08093, 0.05158, 0.0538, 0.159, 0.1565, 0.01036, 0.06667, 0.02124, 0.03038, 0.1254, 0.2383, 0.06607, 0.03338, 0.02852, 0.06409, 0.3274, 0.07747, 0.1579, 0.09027, 0.04891, 0.1197, 0.09081, 0.1713, 0.01333, 0.4975, 0.006659, 0.1696, 0.1051, 0.0281, 0.01208, 0.4261, 0.3798, 0.2588, 0.4053, 0.1231, 0.09473, 0.1607, 0.3734, 0.03695, 0.06998, 0.02202, 0.1304, 0.2069, 0.06654, 0.05049, 0.7645, 0.4352, 0.08944]): _vg.add([_i], _w, 'REPLACE')
_vg = ob_boar_mesh_000.vertex_groups.new(name='body.001_L.001')
for _i, _w in zip([2, 34, 37, 40, 41, 42, 44, 45, 46, 59, 63, 65, 66, 67, 71, 77, 78, 80, 83, 93, 136, 139, 140, 157, 160, 162, 164, 165, 167, 168, 169, 170, 171, 172, 173, 174, 175, 176, 177, 178, 179, 180, 181, 206, 207, 213, 214, 215, 221, 222, 224, 254, 259, 261, 269, 275, 276, 277, 278, 279, 280, 281, 282], [0.09477, 0.00419, 0.2274, 0.09919, 0.8538, 0.6032, 0.1549, 0.2286, 0.1899, 0.09226, 0.02454, 0.1066, 0.5956, 0.763, 0.1139, 0.382, 0.01454, 0.02796, 0.002957, 0.01163, 0.2588, 0.1815, 0.0503, 0.008449, 0.1077, 0.1657, 0.124, 0.009246, 0.08719, 0.8482, 0.7138, 0.7421, 0.4622, 0.4877, 0.6239, 0.04328, 0.05612, 0.02985, 0.1197, 0.4368, 0.5522, 0.1835, 0.1399, 0.2788, 0.3127, 0.05448, 0.1034, 0.4496, 0.01736, 0.3178, 0.05306, 0.194, 0.1418, 0.04869, 0.03406, 0.1504, 0.7656, 0.4435, 0.781, 0.08201, 0.02096, 0.09159, 0.0368]): _vg.add([_i], _w, 'REPLACE')
_vg = ob_boar_mesh_000.vertex_groups.new(name='body.001_L.003')
for _i, _w in zip([2, 37, 41, 42, 43, 44, 45, 46, 48, 49, 50, 66, 67, 71, 77, 136, 139, 160, 162, 167, 168, 169, 170, 172, 173, 174, 175, 176, 177, 178, 179, 180, 181, 182, 183, 184, 185, 186, 187, 188, 189, 206, 215, 222, 254, 259, 276, 278, 279, 280, 281, 282, 283, 284, 285, 286], [0.04592, 0.1746, 0.01994, 0.2739, 0.8493, 0.814, 0.7555, 0.7304, 0.8487, 0.8437, 0.8587, 0.03675, 0.1055, 0.05342, 0.3352, 0.1357, 0.05766, 0.0564, 0.1136, 0.004649, 0.03782, 0.0191, 0.2131, 0.4498, 0.08962, 0.9098, 0.9109, 0.9225, 0.8312, 0.3778, 0.3786, 0.7987, 0.7758, 0.1349, 0.1451, 0.1243, 0.1405, 0.8435, 0.8364, 0.8378, 0.8477, 0.07243, 0.2192, 0.04802, 0.1054, 0.05592, 0.2044, 0.07841, 0.8635, 0.9211, 0.8743, 0.9222, 0.1458, 0.1307, 0.1475, 0.1386]): _vg.add([_i], _w, 'REPLACE')
_vg = ob_boar_mesh_000.vertex_groups.new(name='body.001_L.002')
for _i, _w in zip([43, 47, 48, 49, 50, 51, 52, 53, 54, 55, 56, 57, 58, 174, 175, 176, 182, 183, 184, 185, 186, 187, 188, 189, 190, 191, 192, 193, 194, 195, 196, 197, 198, 199, 200, 201, 202, 203, 204, 205, 280, 281, 282, 283, 284, 285, 286, 287, 288, 289, 290, 291, 292, 293, 294], [0.1296, 0.9813, 0.1425, 0.1456, 0.1304, 0.9999, 0.984, 0.9761, 0.9807, 1.0, 0.9999, 0.9997, 0.9998, 0.0007003, 0.009506, 0.01068, 0.8631, 0.8529, 0.8743, 0.8562, 0.1368, 0.1455, 0.1528, 0.1425, 0.998, 0.997, 0.9984, 0.9985, 0.9781, 0.9756, 0.978, 0.9818, 1.0, 1.0, 1.0, 1.0, 0.9998, 0.9998, 0.9997, 0.9998, 0.005572, 0.001594, 0.01233, 0.851, 0.8677, 0.8495, 0.8597, 0.998, 0.9982, 0.9973, 0.9974, 1.0, 1.0, 1.0, 1.0]): _vg.add([_i], _w, 'REPLACE')
_vg = ob_boar_mesh_000.vertex_groups.new(name='body.001_R')
for _i, _w in zip([37, 162, 254, 259], [0.05221, 0.135, 0.01364, 0.02918]): _vg.add([_i], _w, 'REPLACE')
_vg = ob_boar_mesh_000.vertex_groups.new(name='body.001_R.001')
_vg = ob_boar_mesh_000.vertex_groups.new(name='body.001_R.003')
_vg = ob_boar_mesh_000.vertex_groups.new(name='body.001_R.002')
_vg = ob_boar_mesh_000.vertex_groups.new(name='tail')
for _i, _w in zip([1, 4, 9, 10, 15, 16, 30, 31, 32, 35, 69, 70, 72, 73, 75, 76, 95, 98, 105, 111, 137, 138, 143, 144, 148, 149, 150, 151, 158, 161, 216, 218, 219, 231, 233, 238, 255, 256, 257, 268, 270], [0.557, 0.6179, 0.01279, 0.2174, 0.1025, 0.06077, 0.5186, 0.06727, 0.1369, 0.6536, 0.08675, 0.2635, 0.1258, 0.4538, 0.5549, 0.5904, 0.1237, 0.4774, 0.04076, 0.1282, 0.5059, 0.5466, 0.04499, 0.4606, 0.5165, 0.05733, 0.05273, 0.1625, 0.6383, 0.4623, 0.05023, 0.2849, 0.5224, 0.003144, 0.392, 0.05294, 0.5557, 0.1531, 0.5498, 0.05798, 0.4614]): _vg.add([_i], _w, 'REPLACE')
_vg = ob_boar_mesh_000.vertex_groups.new(name='tail.001')
for _i, _w in zip([1, 4, 10, 15, 30, 31, 35, 70, 72, 73, 74, 75, 76, 95, 96, 97, 98, 111, 137, 138, 144, 148, 149, 151, 158, 161, 218, 219, 220, 233, 234, 255, 256, 257, 258, 270, 271], [0.2073, 0.1531, 0.7732, 0.004413, 0.4457, 0.9239, 0.1895, 0.06594, 0.05092, 0.5065, 0.9676, 0.161, 0.1766, 0.8647, 0.9624, 0.973, 0.4923, 0.007485, 0.07396, 0.392, 0.5261, 0.4466, 0.9355, 0.0004755, 0.2229, 0.3778, 0.06236, 0.4181, 0.9813, 0.5962, 0.9672, 0.08585, 0.06547, 0.3894, 0.9949, 0.5268, 0.9656]): _vg.add([_i], _w, 'REPLACE')
_vg = ob_boar_mesh_000.vertex_groups.new(name='tail.002')
for _i, _w in zip([3, 12, 29, 96, 102, 103, 145, 146, 234, 235, 236, 271], [0.9732, 0.9714, 0.9875, 0.02415, 0.9654, 0.9762, 0.9704, 0.9928, 0.01725, 0.1205, 0.08116, 0.01525]): _vg.add([_i], _w, 'REPLACE')
_vg = ob_boar_mesh_000.vertex_groups.new(name='tail.003')
for _i, _w in zip([11, 99, 100, 101, 147, 235, 236, 272, 273], [1.005, 0.9772, 0.9899, 0.9917, 0.9996, 0.878, 0.9188, 0.9765, 0.9799]): _vg.add([_i], _w, 'REPLACE')
_vg = ob_boar_mesh_000.vertex_groups.new(name='body_L')
for _i, _w in zip([0, 1, 2, 4, 9, 13, 15, 16, 32, 35, 36, 63, 68, 69, 70, 72, 73, 75, 76, 91, 92, 93, 94, 104, 105, 107, 109, 110, 111, 117, 137, 138, 143, 150, 151, 158, 159, 160, 161, 216, 217, 218, 219, 231, 237, 238, 239, 253, 255, 256, 257, 268, 269], [0.155, 0.09008, 0.005878, 0.2092, 0.2066, 0.06269, 0.5441, 0.6272, 0.5166, 0.107, 0.08701, 0.06883, 0.01314, 0.5816, 0.4866, 0.2575, 0.02066, 0.1253, 0.1905, 0.09358, 0.07306, 0.07261, 0.3151, 0.5121, 0.2702, 0.08158, 0.3995, 0.1021, 0.6659, 0.01514, 0.2904, 0.03347, 0.2153, 0.1686, 0.3351, 0.08131, 0.0858, 0.001572, 0.0585, 0.1752, 0.01127, 0.5503, 0.04074, 0.2824, 0.439, 0.6578, 0.0006507, 0.01894, 0.1873, 0.191, 0.02334, 0.179, 0.06339]): _vg.add([_i], _w, 'REPLACE')
_vg = ob_boar_mesh_000.vertex_groups.new(name='body_L.001')
for _i, _w in zip([0, 1, 2, 9, 13, 14, 15, 16, 18, 19, 20, 32, 36, 63, 69, 70, 71, 72, 75, 91, 92, 93, 94, 104, 105, 106, 107, 108, 109, 110, 111, 113, 114, 115, 116, 117, 118, 119, 136, 143, 150, 160, 161, 206, 213, 216, 218, 231, 232, 237, 238, 239, 240, 241, 243, 244, 254, 256, 268, 269], [0.8005, 0.08767, 0.1134, 0.3321, 0.9099, 0.1731, 0.2927, 0.2076, 0.1239, 0.122, 0.09781, 0.03894, 0.01664, 0.1205, 0.104, 0.1534, 0.1379, 0.3431, 0.1134, 0.05823, 0.4577, 0.2477, 0.4911, 0.4542, 0.6194, 0.8512, 0.8823, 0.8003, 0.4169, 0.6473, 0.1394, 0.01165, 0.02125, 0.03528, 0.1483, 0.1542, 0.09352, 0.1703, 0.01711, 0.05453, 0.27, 0.09658, 0.05855, 0.007947, 0.008974, 0.5825, 0.04112, 0.1437, 0.4756, 0.5287, 0.2576, 0.7333, 0.8512, 0.01909, 0.03036, 0.02284, 0.0299, 0.2562, 0.01422, 0.1876]): _vg.add([_i], _w, 'REPLACE')
_vg = ob_boar_mesh_000.vertex_groups.new(name='body_L.003')
for _i, _w in zip([2, 9, 14, 17, 18, 19, 20, 22, 23, 24, 71, 72, 92, 93, 105, 106, 108, 110, 112, 113, 114, 115, 116, 117, 118, 119, 120, 121, 122, 123, 124, 125, 126, 127, 135, 136, 150, 160, 216, 232, 239, 240, 241, 242, 243, 244, 245, 246, 247, 248, 254, 256, 269], [0.08773, 0.2149, 0.7936, 0.8732, 0.8627, 0.8712, 0.8698, 0.9092, 0.92, 0.8809, 0.1067, 0.08772, 0.3786, 0.1952, 0.04325, 0.1369, 0.1631, 0.1952, 0.9488, 0.948, 0.9443, 0.9151, 0.8302, 0.7815, 0.8855, 0.8217, 0.1253, 0.5288, 0.2923, 0.4589, 0.8883, 0.8454, 0.8869, 0.9342, 0.01208, 0.004275, 0.1574, 0.07441, 0.1099, 0.4367, 0.2239, 0.1338, 0.9232, 0.9508, 0.9253, 0.9489, 0.1811, 0.1578, 0.5074, 0.7028, 0.0131, 0.07438, 0.1411]): _vg.add([_i], _w, 'REPLACE')
_vg = ob_boar_mesh_000.vertex_groups.new(name='body_L.002')
for _i, _w in zip([17, 21, 22, 23, 24, 25, 26, 27, 28, 115, 120, 121, 122, 123, 124, 125, 126, 127, 128, 129, 130, 131, 132, 133, 134, 135, 241, 243, 245, 246, 247, 248, 249, 250, 251, 252], [0.1145, 0.987, 0.08316, 0.07202, 0.1131, 0.9997, 0.9918, 0.9766, 0.9941, 0.0217, 0.8739, 0.4708, 0.7067, 0.5402, 0.1001, 0.1442, 0.1067, 0.05727, 0.9996, 0.9992, 0.9994, 0.9997, 0.9778, 0.9896, 0.9927, 0.9689, 0.01642, 0.01286, 0.8179, 0.8414, 0.4919, 0.2962, 0.9995, 0.9994, 0.9994, 0.9989]): _vg.add([_i], _w, 'REPLACE')
_vg = ob_boar_mesh_000.vertex_groups.new(name='body_R')
for _i, _w in zip([32, 72, 137, 150, 151, 216, 255, 256, 268], [0.05053, 0.07631, 0.001441, 0.05294, 0.159, 0.002643, 0.05275, 0.1787, 0.04024]): _vg.add([_i], _w, 'REPLACE')
_vg = ob_boar_mesh_000.vertex_groups.new(name='body_R.001')
for _i, _w in zip([2, 9, 72, 93, 150, 160, 256, 269], [0.02748, 0.06663, 0.004641, 0.07454, 0.1572, 0.04562, 0.03883, 0.1801]): _vg.add([_i], _w, 'REPLACE')
_vg = ob_boar_mesh_000.vertex_groups.new(name='body_R.003')
_vg = ob_boar_mesh_000.vertex_groups.new(name='body_R.002')
_m = ob_boar_mesh_000.modifiers.new('Mirror', 'MIRROR')
_m.use_clip = True
_m = ob_boar_mesh_000.modifiers.new('EdgeSplit', 'EDGE_SPLIT')
_m.use_edge_angle = False
_m = ob_boar_mesh_000.modifiers.new('Triangulate', 'TRIANGULATE')
_m = ob_boar_mesh_000.modifiers.new('Armature', 'ARMATURE')
_m.object = ob_boar_armature
ob_boar_armature.location = (6.408e-17, -0.7975, 0.2886)
ob_boar_armature.show_in_front = True
ob_boar_armature.lineart.crease_threshold = 0.0

# ---- collection membership
col_collection_1.objects.link(ob_boar_mesh_000)
col_collection_2.objects.link(ob_boar_armature)

# ---- scene / render settings (as saved in the file)
scene.frame_start = 1; scene.frame_end = 40; scene.frame_set(0)
scene.render.engine = 'BLENDER_EEVEE_NEXT'
scene.render.dither_intensity = 0.0
scene.render.bake_margin = 8
scene.cycles.use_denoising = False
scene.cycles.samples = 50
scene.cycles.sampling_pattern = 'TABULATED_SOBOL'
scene.cycles.light_sampling_threshold = 0.0
scene.cycles.use_adaptive_sampling = False
scene.cycles.use_light_tree = False
scene.cycles.blur_glossy = 0.0
scene.cycles.pixel_filter_type = 'GAUSSIAN'
scene.cycles.sample_clamp_direct = 0.59
scene.cycles.sample_clamp_indirect = 0.59
scene.view_settings.view_transform = 'Standard'
bpy.context.view_layer.update()

# ---- added for rendering (the .blend has no active camera): camera
cam_auto = bpy.data.cameras.new('AutoCamera')
cam_auto.lens = 50.0
cam_auto.sensor_width = 36.0
cam_auto.clip_end = 1000.0
ob_auto_camera = bpy.data.objects.new('AutoCamera', cam_auto)
scene.collection.objects.link(ob_auto_camera)
ob_auto_camera.location = (3.92869, -4.60683, 3.1537)
ob_auto_camera.rotation_euler = (1.09748, -7.21219e-08, 0.694738)
scene.camera = ob_auto_camera
bpy.context.view_layer.update()
